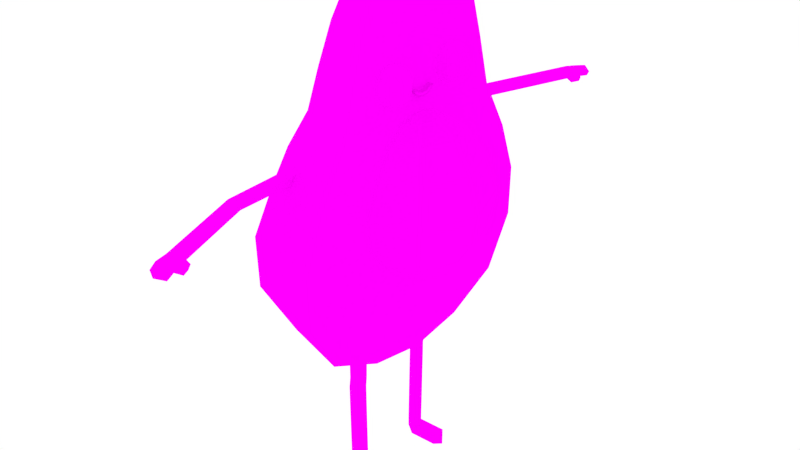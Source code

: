 # Source: AvocadoFlatshaded.blend  (saved by Blender 2.76.0; exported with 4.5.12 LTS)
import bpy
from mathutils import Matrix  # noqa: F401  (used for matrix-valued properties, if any)

bpy.ops.wm.read_factory_settings(use_empty=True)
scene = bpy.context.scene
scene.name = 'Scene'

# ---- collections
col_collection_1 = bpy.data.collections.new('Collection 1'); scene.collection.children.link(col_collection_1)

# ---- images (referenced by path relative to the original .blend; pixels are not part of the script)
import os
ASSET_DIR = os.environ.get("B2B_ASSET_DIR", "")  # directory of the original .blend (textures are referenced by path, not embedded)
HERE = os.path.dirname(os.path.abspath(__file__))  # packed textures are extracted next to this script under _unpacked/

def load_image(name, relpath, width, height, colorspace="sRGB"):
    """Load a texture the original file referenced (path relative to the .blend, or extracted next to this script)."""
    p = next((c for c in (os.path.join(HERE, relpath), os.path.join(ASSET_DIR, relpath)) if relpath and os.path.exists(c)), "")
    if p:
        img = bpy.data.images.load(p, check_existing=True)
        img.name = name
    else:  # same state as the original file: an image datablock whose file is absent (Cycles renders it pink)
        img = bpy.data.images.new(name, width, height)
        img.source = "FILE"
        img.filepath = "//" + (relpath or name)
    img.colorspace_settings.name = colorspace
    return img
img_avocadoflatshadedtexture_png = load_image('AvocadoFlatShadedTexture.png', 'Textures/AvocadoFlatShadedTexture.png', 1024, 1024, 'sRGB')

# ---- materials (node trees are filled in below, after node groups)
mat_texture = bpy.data.materials.new('Texture')
mat_texture.alpha_threshold = 0.0
mat_texture.roughness = 0.5

# ---- material node trees
mat_texture.use_nodes = True; mat_texture.node_tree.nodes.clear()
_N = mat_texture.node_tree.nodes; _L = mat_texture.node_tree.links
n0 = _N.new('ShaderNodeOutputMaterial'); n0.name = 'Material Output'; n0.location = (300, 300)
n1 = _N.new('ShaderNodeBsdfDiffuse'); n1.name = 'Diffuse BSDF'; n1.location = (10, 300)
n2 = _N.new('ShaderNodeTexImage'); n2.name = 'Image Texture'; n2.location = (-180, 300)
n2.width = 140
n2.image = img_avocadoflatshadedtexture_png
_L.new(n1.outputs[0], n0.inputs[0])
_L.new(n2.outputs[0], n1.inputs[0])
n0.is_active_output = True

# ---- world
world_world = bpy.data.worlds.new('World'); scene.world = world_world
world_world.color = (1.0, 1.0, 1.0)
world_world.use_sun_shadow = False
world_world.sun_shadow_jitter_overblur = 0.0
world_world.cycles.sampling_method = 'MANUAL'
world_world.cycles.sample_map_resolution = 256
world_world.light_settings.ao_factor = 0.3238

# ---- meshes
me_cylinder = bpy.data.meshes.new('Cylinder')
me_cylinder.from_pydata([(-0.5868, -1.027, 3.582), (-0.6165, -1.19, 3.45), (-0.6049, -0.8326, 3.913), (-0.62, -1.031, 3.558), (-0.5262, -1.633, 3.59), (3.148e-08, -1.029, 3.913), (-0.489, -1.156, 3.549), (-0.5838, -1.663, 3.552), (-0.4619, -1.603, 3.54), (-0.4926, -1.076, 3.55), (3.234e-08, -1.326, 3.393), (4.579e-08, -0.8933, 4.417), (-0.525, -0.7227, 4.417), (-0.7795, -1.073, 3.393), (-0.577, -1.781, 3.551), (-0.5121, -1.747, 3.594), (-0.4554, -1.719, 3.538), (-0.6158, -1.123, 3.557), (2.764e-08, -1.251, 3.4), (2.729e-08, -0.9711, 3.897), (-0.9788, -0.318, 3.913), (-0.8495, -0.276, 4.417), (4.12e-08, -0.8429, 4.379), (5.701e-08, -0.7684, 4.824), (-0.4517, -0.6217, 4.824), (-1.261, -0.4098, 3.393), (-0.624, -1.092, 3.448), (-0.4994, -1.212, 3.464), (-0.5604, -1.773, 3.469), (-0.2299, -2.671, 3.568), (-0.1651, -2.637, 3.611), (-0.4852, -1.735, 3.46), (-0.5013, -1.123, 3.464), (3.399e-08, -1.519, 2.874), (2.891e-08, -1.434, 2.902), (3.389e-08, -1.419, 2.405), (2.881e-08, -1.119, 1.908), (2.862e-08, -0.5661, 1.647), (3.617e-08, 8.5e-09, 1.555), (-3.009e-08, -1.106e-09, 2.364), (-2.719e-08, -0.03864, 2.367), (-9.878e-09, -0.2687, 2.413), (4.967e-09, -0.4638, 2.543), (8.657e-09, -0.5123, 2.574), (1.991e-08, -0.6573, 2.79), (2.14e-08, -0.6767, 2.815), (2.451e-08, -0.7118, 3.084), (2.481e-08, -0.7152, 3.108), (1.563e-08, -0.5847, 3.435), (1.493e-08, -0.5747, 3.463), (3.944e-09, -0.4216, 3.729), (2.617e-09, -0.4032, 3.757), (-9.152e-09, -0.2432, 3.874), (9.399e-09, -0.4069, 4.108), (9.656e-09, -0.4123, 4.109), (1.301e-08, -0.4817, 4.125), (1.511e-08, -0.5238, 4.16), (1.608e-08, -0.5432, 4.177), (1.742e-08, -0.5679, 4.23), (1.792e-08, -0.5773, 4.251), (1.816e-08, -0.5773, 4.333), (1.785e-08, -0.5695, 4.355), (1.749e-08, -0.5609, 4.372), (1.672e-08, -0.5421, 4.412), (1.622e-08, -0.5309, 4.422), (1.44e-08, -0.4908, 4.454), (1.416e-08, -0.4856, 4.457), (1.398e-08, -0.4817, 4.459), (1.073e-08, -0.4123, 4.475), (1.047e-08, -0.4069, 4.476), (5.127e-08, -0.6131, 5.034), (5.213e-08, -0.7251, 4.768), (-1.145e-08, -0.212, 3.895), (-2.383e-08, -0.04581, 3.928), (-2.726e-08, -5.479e-08, 3.932), (-2.21e-08, -4.695e-08, 4.091), (-6.144e-09, -0.06507, 4.1), (-4.05e-09, -0.1096, 4.135), (-2.723e-09, -0.1375, 4.166), (-4.666e-09, -0.0946, 4.173), (-5.874e-09, -0.06905, 4.149), (-6.765e-09, -0.04993, 4.139), (-2.076e-08, -4.492e-08, 4.132), (1.641e-08, 1.16e-08, 5.278), (4.094e-08, -0.3337, 5.211), (1.028e-08, -0.4029, 4.476), (1.003e-08, -0.3975, 4.475), (6.676e-09, -0.3281, 4.459), (4.57e-09, -0.286, 4.424), (3.602e-09, -0.2666, 4.408), (2.266e-09, -0.2418, 4.354), (1.763e-09, -0.2325, 4.333), (1.522e-09, -0.2325, 4.251), (2.631e-09, -0.2594, 4.193), (2.927e-09, -0.2666, 4.177), (5.226e-09, -0.3175, 4.135), (5.701e-09, -0.3281, 4.125), (8.955e-09, -0.3975, 4.109), (9.208e-09, -0.4029, 4.108), (-0.9788, 0.318, 3.913), (-0.8495, 0.276, 4.417), (-0.7308, -0.2375, 4.824), (5.591e-08, -0.6497, 5.101), (-0.3819, -0.5256, 5.101), (-0.8931, -1.229, 2.874), (-1.445, -0.4695, 2.874), (-1.261, 0.4098, 3.393), (-0.5797, -1.116, 3.583), (-0.2133, -2.663, 3.486), (-0.207, -2.729, 3.569), (-0.1422, -2.696, 3.612), (-0.1084, -2.609, 3.555), (-0.1382, -2.625, 3.478), (3.916e-08, -1.503, 2.354), (0.1627, -0.2013, 2.413), (0.3334, -0.3932, 2.574), (0.4474, -0.5458, 2.815), (0.4824, -0.5759, 3.109), (0.4126, -0.4689, 3.456), (0.2789, -0.3127, 3.758), (0.1251, -0.1633, 3.895), (0.1993, 2.678e-08, 3.895), (-3.07e-08, 0.04581, 3.928), (-4.32e-08, 0.212, 3.895), (-5.128e-08, 0.406, 4.108), (-5.073e-08, 0.4006, 4.109), (-4.358e-08, 0.3312, 4.125), (-3.916e-08, 0.289, 4.16), (-3.714e-08, 0.2697, 4.177), (-3.444e-08, 0.2449, 4.23), (-3.342e-08, 0.2356, 4.251), (-3.317e-08, 0.2356, 4.333), (-3.39e-08, 0.2434, 4.355), (-3.473e-08, 0.252, 4.372), (-3.653e-08, 0.2708, 4.412), (-3.764e-08, 0.2819, 4.422), (-4.165e-08, 0.322, 4.454), (-4.217e-08, 0.3272, 4.457), (-4.257e-08, 0.3312, 4.459), (-4.962e-08, 0.4006, 4.475), (-4.055e-08, 0.6131, 5.034), (-9.042e-09, 0.3337, 5.211), (-9.093e-09, 0.0006943, 4.132), (-1.435e-08, 0.05132, 4.139), (-1.633e-08, 0.07044, 4.149), (-1.895e-08, 0.09599, 4.173), (-2.343e-08, 0.1389, 4.166), (-2.058e-08, 0.111, 4.135), (-1.6e-08, 0.06646, 4.1), (-9.168e-09, 0.0006943, 4.09), (-5.616e-08, 0.5661, 1.647), (-1.388e-07, 1.119, 1.908), (-1.786e-07, 1.419, 2.405), (-1.858e-07, 1.434, 2.902), (-1.598e-07, 1.251, 3.4), (-1.182e-07, 0.9711, 3.897), (-8.504e-08, 0.8429, 4.379), (-5.646e-08, 0.7251, 4.768), (-5.017e-08, 0.406, 4.476), (-5.058e-08, 0.41, 4.476), (-5.113e-08, 0.4153, 4.475), (-5.827e-08, 0.4848, 4.459), (-6.269e-08, 0.5269, 4.424), (-6.472e-08, 0.5462, 4.408), (-6.742e-08, 0.571, 4.354), (-6.843e-08, 0.5803, 4.333), (-6.868e-08, 0.5803, 4.251), (-6.611e-08, 0.5535, 4.193), (-6.542e-08, 0.5462, 4.177), (-6.034e-08, 0.4953, 4.135), (-5.928e-08, 0.4848, 4.125), (-5.224e-08, 0.4153, 4.109), (-5.169e-08, 0.41, 4.108), (-5.396e-08, 0.3532, 3.791), (-5.777e-08, 0.4032, 3.757), (-6.921e-08, 0.5498, 3.502), (-7.114e-08, 0.5747, 3.463), (-8.138e-08, 0.7037, 3.14), (-8.23e-08, 0.7152, 3.108), (-8.013e-08, 0.6797, 2.837), (-7.994e-08, 0.6767, 2.815), (-6.919e-08, 0.5277, 2.593), (-6.808e-08, 0.5123, 2.574), (-5.214e-08, 0.296, 2.429), (-5.012e-08, 0.2687, 2.413), (-3.298e-08, 0.03864, 2.367), (0.05079, -0.06507, 4.1), (0.05079, -0.1096, 4.135), (0.05079, -0.1375, 4.166), (0.05079, -0.0946, 4.173), (0.05079, -0.06905, 4.149), (0.05079, -0.04993, 4.139), (1.841e-08, 1.196e-08, 5.356), (4.463e-08, -0.3537, 5.286), (3.332e-08, -1.186, 1.834), (3.216e-08, -0.5999, 1.562), (3.906e-08, 8.68e-09, 1.465), (0.2461, 3.623e-08, 2.413), (-0.6049, 0.8326, 3.913), (-0.525, 0.7227, 4.417), (-0.7308, 0.2375, 4.824), (-0.6179, -0.2008, 5.101), (-0.2079, -0.2861, 5.286), (-0.8836, -1.216, 2.354), (-1.43, -0.4646, 2.354), (-1.445, 0.4695, 2.874), (-0.7795, 1.073, 3.393), (-0.1904, -2.722, 3.487), (-0.1823, -2.854, 3.566), (-0.08544, -2.668, 3.556), (-0.1153, -2.684, 3.479), (0.4875, 6.441e-08, 2.574), (0.6488, 1.078e-07, 2.815), (0.6956, 8.958e-08, 3.108), (0.5867, 1e-07, 3.464), (0.4149, 5.331e-08, 3.756), (0.1251, 0.1633, 3.895), (-8.775e-09, 0.3537, 5.286), (0.05079, 0.0006943, 4.132), (0.05079, 0.05132, 4.139), (0.05079, 0.07044, 4.149), (0.05079, 0.09599, 4.173), (0.05079, 0.1389, 4.166), (0.05079, 0.111, 4.135), (0.05079, 0.06646, 4.1), (0.05079, 0.0006943, 4.09), (0.2789, 0.3127, 3.758), (0.4126, 0.4689, 3.456), (0.4824, 0.5759, 3.109), (0.4474, 0.5458, 2.815), (0.3334, 0.3932, 2.574), (0.1627, 0.2013, 2.413), (-5.842e-08, 0.5999, 1.562), (-1.458e-07, 1.186, 1.834), (-1.878e-07, 1.503, 2.354), (-1.954e-07, 1.519, 2.874), (-1.679e-07, 1.326, 3.393), (-1.239e-07, 1.029, 3.913), (-8.909e-08, 0.8933, 4.417), (-5.902e-08, 0.7684, 4.824), (-4.219e-08, 0.6497, 5.101), (-0.6972, -0.9596, 1.834), (-0.3738, -0.5579, 1.599), (-0.2655, -0.4465, 1.551), (-0.4517, 0.6217, 4.824), (-0.6179, 0.2008, 5.101), (-0.3364, -0.1093, 5.286), (-1.128, -0.3666, 1.834), (-1.43, 0.4646, 2.354), (-0.8931, 1.229, 2.874), (-0.6201, 1.031, 3.558), (-0.158, -2.85, 3.497), (-0.09208, -2.806, 3.599), (-0.0282, -2.654, 3.51), (-0.04937, -2.665, 3.455), (-0.2079, 0.2861, 5.286), (-0.2655, 0.4475, 1.551), (-0.3738, 0.5589, 1.599), (-0.6972, 0.9596, 1.834), (-0.8836, 1.216, 2.354), (-0.587, 1.027, 3.582), (-0.3819, 0.5256, 5.101), (-0.3364, 0.1093, 5.286), (-0.4897, -0.4557, 1.608), (-1.128, 0.3666, 1.834), (-0.6241, 1.092, 3.448), (-0.05279, -2.798, 3.487), (-0.1243, -2.957, 3.557), (-0.03923, -2.911, 3.588), (-0.1014, -2.953, 3.491), (-0.01202, -2.771, 3.55), (0.02393, -2.727, 3.506), (-0.005015, -2.747, 3.46), (-0.5014, 1.123, 3.464), (-0.4927, 1.076, 3.55), (-0.3685, -0.5479, 1.214), (-0.2728, -0.4455, 1.213), (-0.5706, -0.1854, 1.562), (-0.4864, 1.184, 3.548), (-0.5706, 0.1854, 1.562), (-0.6127, 1.16, 3.556), (-0.5838, 1.664, 3.552), (-0.00217, -2.904, 3.482), (-0.09832, -2.96, 3.549), (-0.03879, -2.928, 3.571), (0.03628, -2.879, 3.542), (-0.0823, -2.957, 3.503), (-0.2728, 0.4465, 1.213), (-0.3685, 0.5489, 1.214), (-0.4897, 0.4567, 1.608), (-0.4899, 1.106, 3.499), (-0.4619, 1.605, 3.54), (-0.5262, 1.634, 3.59), (-0.3606, -0.3826, 1.172), (-0.371, -0.3537, 1.551), (-0.4678, -0.4744, 1.132), (-0.5604, 1.775, 3.469), (-0.4852, 1.736, 3.46), (-0.01287, -2.923, 3.497), (0.01403, -2.905, 3.539), (-0.371, 0.3547, 1.551), (-0.3606, 0.3837, 1.172), (-0.4554, 1.721, 3.538), (-0.2827, -0.4445, 1.097), (-0.577, 1.782, 3.551), (-0.2133, 2.664, 3.486), (-0.1382, 2.626, 3.478), (-0.5121, 1.749, 3.594), (-0.2827, 0.4455, 1.097), (-0.4678, 0.4754, 1.132), (-0.3584, -0.5471, 1.097), (-0.3525, -0.3782, 1.098), (-0.4791, -0.4765, 1.009), (-0.2299, 2.672, 3.568), (-0.1084, 2.61, 3.555), (-0.1904, 2.723, 3.487), (-0.1153, 2.685, 3.479), (-0.1651, 2.639, 3.611), (-0.3525, 0.3793, 1.098), (-0.3584, 0.5481, 1.097), (-0.2829, -0.4428, 0.917), (-0.3528, -0.3765, 0.9179), (-0.3587, -0.5454, 0.9163), (-0.207, 2.731, 3.569), (-0.08545, 2.669, 3.556), (-0.05279, 2.8, 3.487), (-0.1422, 2.698, 3.612), (-0.3528, 0.3775, 0.9179), (-0.2829, 0.4438, 0.917), (-0.3587, 0.5464, 0.9163), (-0.4791, 0.4776, 1.009), (-0.2847, -0.4293, 0.1475), (-0.3546, -0.3631, 0.1484), (-0.3605, -0.532, 0.1468), (-0.158, 2.851, 3.497), (-0.04937, 2.667, 3.455), (-0.0282, 2.655, 3.51), (-0.005019, 2.748, 3.46), (-0.1823, 2.856, 3.566), (-0.3546, 0.3641, 0.1484), (-0.2847, 0.4303, 0.1475), (-0.3605, 0.533, 0.1468), (-0.09208, 2.807, 3.599), (-0.4811, -0.4615, 0.1548), (-0.2848, -0.4288, 0.08887), (-0.3546, -0.3625, 0.08977), (-0.3605, -0.5314, 0.08818), (-0.01202, 2.773, 3.55), (0.02392, 2.729, 3.506), (-0.1014, 2.954, 3.491), (-0.002174, 2.906, 3.482), (-0.4811, 0.4625, 0.1548), (-0.3546, 0.3635, 0.08977), (-0.2848, 0.4298, 0.08887), (-0.3605, 0.5324, 0.08818), (-0.4812, -0.4608, 0.089), (0.01158, -0.4305, 0.08887), (-0.05826, -0.3643, 0.08977), (-0.06416, -0.5332, 0.08818), (-0.1244, 2.959, 3.557), (0.03628, 2.88, 3.542), (-0.08231, 2.958, 3.503), (-0.01287, 2.924, 3.497), (-0.03923, 2.913, 3.588), (-0.4812, 0.4618, 0.089), (-0.05826, 0.3653, 0.08977), (0.01158, 0.4315, 0.08887), (-0.06416, 0.5342, 0.08818), (-0.4812, -0.4608, -0.002263), (-0.3605, -0.5314, -0.003084), (0.01158, -0.4305, -0.002392), (-0.05826, -0.3643, -0.001488), (-0.3546, -0.3625, -0.001488), (-0.06416, -0.5332, -0.003084), (-0.09833, 2.961, 3.549), (0.01402, 2.906, 3.539), (-0.03879, 2.929, 3.571), (-0.4812, 0.4618, -0.002263), (-0.3546, 0.3635, -0.001488), (-0.05826, 0.3653, -0.001488), (0.01158, 0.4315, -0.002392), (-0.3605, 0.5324, -0.003084), (-0.06416, 0.5342, -0.003084), (-0.2848, -0.4288, -0.002392), (-0.2848, 0.4298, -0.002392), (0.1659, -0.4544, 4.408), (0.1233, -0.4904, 4.42), (0.1355, -0.5135, 4.395), (0.1995, -0.4666, 4.333), (0.1054, -0.4323, 4.459), (0.106, -0.5441, 4.385), (0.1995, -0.3432, 4.333), (0.1659, -0.3554, 4.408), (0.1201, -0.5611, 4.333), (0.1054, -0.3774, 4.459), (0.0988, -0.477, 4.444), (0.09394, -0.526, 4.42), (0.1995, -0.3432, 4.266), (0.1995, -0.4666, 4.251), (0.1995, -0.3615, 4.251), (0.1201, -0.2486, 4.333), (0.1023, -0.2796, 4.408), (0.1201, -0.5611, 4.251), (0.07006, -0.3353, 4.459), (0.07006, -0.4744, 4.459), (0.05948, -0.5498, 4.387), (0.1995, -0.3432, 4.251), (0.1874, -0.3288, 4.251), (0.1659, -0.4544, 4.177), (0.1023, -0.5302, 4.177), (0.07512, -0.4912, 4.451), (0.04857, -0.5343, 4.419), (0.1924, -0.3458, 4.235), (0.1659, -0.3554, 4.177), (0.1201, -0.2486, 4.251), (0.1054, -0.4323, 4.125), (0.07006, -0.4744, 4.125), (0.1054, -0.3774, 4.125), (0.1023, -0.2796, 4.177), (0.05015, -0.5063, 4.444), (0.07006, -0.3353, 4.125), (0.1659, 0.3585, 4.408), (0.1233, 0.3224, 4.42), (0.1355, 0.2993, 4.395), (0.1995, 0.3463, 4.333), (0.1054, 0.3805, 4.459), (0.106, 0.2687, 4.385), (0.1995, 0.4697, 4.333), (0.1659, 0.4575, 4.408), (0.1201, 0.2517, 4.333), (0.1054, 0.4354, 4.459), (0.0988, 0.3359, 4.444), (0.09394, 0.2869, 4.42), (0.1995, 0.4697, 4.266), (0.1995, 0.3463, 4.251), (0.1995, 0.4514, 4.251), (0.1201, 0.5642, 4.333), (0.1023, 0.5333, 4.408), (0.1201, 0.2517, 4.251), (0.07006, 0.4775, 4.459), (0.07006, 0.3384, 4.459), (0.05948, 0.263, 4.387), (0.1995, 0.4697, 4.251), (0.1874, 0.484, 4.251), (0.1659, 0.3585, 4.177), (0.1023, 0.2827, 4.177), (0.07512, 0.3217, 4.451), (0.04857, 0.2785, 4.419), (0.1924, 0.4671, 4.235), (0.1659, 0.4575, 4.177), (0.1201, 0.5642, 4.251), (0.1054, 0.3805, 4.125), (0.07006, 0.3384, 4.125), (0.1054, 0.4354, 4.125), (0.1023, 0.5333, 4.177), (0.05015, 0.3066, 4.444), (0.07006, 0.4775, 4.125), (-0.5746, 1.151, 3.584), (-0.6111, 1.232, 3.452), (-0.4838, 1.216, 3.508), (-0.4982, 1.243, 3.463), (-0.5929, 1.237, 3.45), (-0.5619, 1.278, 3.585), (-0.48, 1.294, 3.546), (-0.6051, 1.292, 3.555), (-0.4803, 1.278, 3.513), (-0.6019, -1.195, 3.45), (-0.4823, -1.232, 3.547), (-0.5665, -1.209, 3.585), (-0.6078, -1.221, 3.556), (0.002147, -0.4142, 4.475), (1.357e-08, -0.6971, 3.888), (-9.612e-08, 0.7479, 3.896), (3.94e-09, -0.5047, 3.882), (-7.372e-08, 0.5211, 3.896), (1.2e-07, -1.006, 3.393), (1.455e-07, -1.22, 2.935), (1.414e-07, -1.186, 2.473), (1.159e-07, -0.9722, 2.067), (1.017e-06, -0.5272, 1.84), (-4.038e-10, 0.003388, 1.729), (-1.016e-06, 0.5254, 1.845), (8.39e-07, 0.9619, 2.042), (8.048e-07, 1.249, 2.453), (-1.104e-06, 1.261, 2.928), (-1.274e-07, 1.069, 3.381), (-9.63e-08, 0.8078, 3.407), (-1.085e-07, 0.9105, 2.979), (8.467e-07, 0.8977, 2.577), (8.63e-07, 0.7608, 2.29), (-1.957e-06, 0.4184, 2.11), (-1.909e-06, 0.01623, 2.037), (-9.031e-07, -0.4245, 2.123), (-8.633e-07, -0.7583, 2.272), (1.063e-06, -0.9166, 2.628), (1.123e-07, -0.9423, 3.038), (9.141e-08, -0.7668, 3.428), (-6.93e-08, 0.6463, 4.422), (9.439e-09, 1.003e-09, 5.063), (2.632e-08, -0.6454, 4.423), (1.66e-08, -0.1293, 4.845), (-4.825e-09, -2.068e-08, 4.623), (-7.771e-10, -1.453e-08, 4.748), (7.65e-10, -1.218e-08, 4.795), (-8.969e-09, -2.698e-08, 4.495), (0.004732, 0.4111, 4.475), (-9.887e-07, 0.294, 5.003), (8.914e-07, 0.5228, 4.864), (1.837e-06, 0.5882, 4.703), (2.592e-09, -9.406e-09, 4.852), (6.588e-08, -0.5526, 4.715), (5.526e-08, -0.4635, 4.911), (-9.193e-07, -0.2882, 5.039), (-1.866e-06, -0.3444, 4.687), (2.851e-08, -0.2391, 4.792), (9.104e-07, 0.3633, 4.647), (-9.852e-07, 0.2642, 4.786), (-2.879e-06, 0.1528, 4.843)], [], [(0, 2, 13, 26, 3), (469, 7, 4, 468), (3, 17, 107, 0), (2, 5, 11, 12), (14, 15, 4, 7), (8, 4, 15, 16), (26, 466, 1), (5, 10, 18, 19), (20, 2, 12, 21), (11, 5, 19, 22), (12, 11, 23, 24), (13, 2, 20, 25), (28, 14, 7), (14, 29, 30, 15), (16, 31, 8), (32, 27, 466, 26), (10, 33, 34, 18), (99, 20, 21, 100), (21, 12, 24, 101), (23, 11, 22, 71), (24, 23, 102, 103), (104, 13, 25, 105), (25, 20, 99, 106), (28, 108, 29, 14), (29, 109, 110, 30), (15, 30, 111, 16), (16, 111, 112, 31), (9, 6, 27, 32), (33, 10, 13, 104), (33, 113, 35, 34), (41, 114, 42), (42, 114, 115, 43), (43, 115, 44), (44, 115, 116, 45), (45, 116, 46), (46, 116, 117, 47), (47, 117, 48), (48, 117, 118, 49), (49, 118, 50), (50, 118, 119, 51), (51, 119, 52), (52, 119, 120, 72), (72, 120, 73), (73, 120, 121, 74), (470, 404, 389, 69), (76, 75, 149, 225, 186), (76, 186, 187, 77), (77, 187, 188, 78), (78, 188, 189, 79), (79, 189, 190, 80), (80, 190, 191, 81), (81, 191, 218, 142, 82), (192, 193, 84, 83), (193, 102, 70, 84), (102, 23, 71, 70), (113, 194, 36, 35), (194, 195, 37, 36), (195, 196, 38, 37), (39, 197, 114, 40), (40, 114, 41), (198, 99, 100, 199), (100, 21, 101, 200), (101, 24, 103, 201), (103, 102, 193, 202), (203, 104, 105, 204), (105, 25, 106, 205), (106, 99, 198, 206), (26, 1, 17, 3), (31, 112, 108, 28), (108, 207, 109, 29), (109, 208, 252, 110), (30, 110, 209, 111), (111, 209, 210, 112), (113, 33, 104, 203), (114, 197, 211, 115), (115, 211, 212, 116), (116, 212, 213, 117), (117, 213, 214, 118), (118, 214, 215, 119), (121, 120, 119, 215), (74, 121, 216, 122), (217, 192, 83, 141), (142, 218, 219, 143), (143, 219, 220, 144), (144, 220, 221, 145), (145, 221, 222, 146), (146, 222, 223, 147), (147, 223, 224, 148), (148, 224, 225, 149), (122, 216, 123), (123, 216, 173), (173, 216, 226, 174), (174, 226, 175), (175, 226, 227, 176), (176, 227, 177), (177, 227, 228, 178), (178, 228, 179), (179, 228, 229, 180), (180, 229, 181), (181, 229, 230, 182), (182, 230, 183), (183, 230, 231, 184), (184, 231, 185), (185, 231, 197, 39), (196, 232, 150, 38), (232, 233, 151, 150), (233, 234, 152, 151), (234, 235, 153, 152), (235, 236, 154, 153), (236, 237, 155, 154), (237, 238, 156, 155), (238, 239, 157, 156), (239, 240, 140, 157), (240, 217, 141, 140), (191, 190, 187, 186), (190, 189, 188, 187), (202, 193, 192), (194, 113, 203, 241), (237, 198, 199, 238), (199, 100, 200, 244), (200, 101, 201, 245), (201, 103, 202, 246), (241, 203, 204, 247), (204, 105, 205, 248), (205, 106, 206, 249), (112, 210, 207, 108), (207, 251, 208, 109), (209, 253, 254, 210), (215, 226, 216, 121), (217, 255, 192), (219, 218, 225, 224), (219, 224, 223, 220), (220, 223, 222, 221), (226, 215, 214, 227), (227, 214, 213, 228), (228, 213, 212, 229), (229, 212, 211, 230), (230, 211, 197, 231), (256, 257, 232, 196), (258, 259, 234, 233), (259, 249, 235, 234), (249, 206, 236, 235), (238, 199, 244, 239), (239, 244, 261, 240), (240, 261, 255, 217), (191, 186, 225, 218), (246, 202, 192), (294, 263, 277), (244, 200, 245, 261), (245, 201, 246, 262), (247, 204, 248, 264), (248, 205, 249, 259), (210, 266, 251, 207), (208, 267, 268, 252), (251, 269, 267, 208), (270, 209, 110, 252), (270, 271, 253, 209), (253, 271, 272, 254), (210, 254, 272, 266), (255, 262, 192), (264, 248, 259, 258), (273, 290, 274, 260, 198, 237, 236, 206, 265), (261, 245, 262, 255), (262, 246, 192), (257, 289, 258, 233, 232), (247, 264, 279, 277), (266, 282, 269, 251), (267, 283, 284, 268), (252, 268, 285, 270), (269, 286, 283, 267), (266, 272, 271, 270), (256, 196, 279, 300), (463, 291, 292, 462), (243, 276, 293, 294), (277, 279, 196), (265, 461, 460, 273), (263, 295, 275, 242), (461, 297, 460), (265, 458, 461), (274, 278, 457, 260), (270, 285, 282, 266), (282, 298, 286, 269), (283, 286, 298, 299, 284), (268, 284, 299, 285), (293, 295, 263, 294), (256, 287, 288, 257), (273, 460, 459, 290), (250, 280, 458, 265), (290, 459, 278, 274), (291, 302, 307, 292), (276, 303, 311, 293), (243, 294, 277, 196), (263, 242, 241, 247, 277), (296, 281, 304), (297, 296, 305, 306), (304, 281, 292, 307), (285, 299, 298, 282), (257, 288, 309, 289), (287, 301, 318, 308), (302, 291, 297), (275, 310, 303, 276), (293, 311, 312, 295), (295, 312, 310, 275), (296, 304, 313, 305), (302, 297, 306, 314), (306, 305, 315, 316), (304, 307, 317, 313), (258, 289, 279, 264), (308, 319, 288, 287), (307, 302, 314, 317), (303, 320, 321, 311), (310, 322, 320, 303), (305, 313, 323, 315), (314, 306, 316, 324), (316, 315, 334, 325), (313, 317, 326, 323), (301, 309, 330, 318), (308, 318, 327, 328), (319, 308, 328, 329), (309, 288, 319, 330), (317, 314, 324, 326), (312, 322, 310), (320, 331, 332, 321), (311, 321, 312), (322, 333, 331, 320), (324, 316, 335, 336), (316, 325, 337, 335), (318, 330, 327), (328, 327, 339, 340), (330, 319, 329), (329, 328, 340, 341), (326, 324, 347, 342), (312, 343, 333, 322), (331, 344, 345, 332), (312, 321, 332, 343), (333, 346, 344, 331), (338, 334, 315, 323), (347, 324, 336, 348), (336, 335, 337, 348), (325, 334, 349, 350), (325, 347, 348, 337), (342, 338, 323, 326), (330, 351, 339, 327), (340, 339, 352, 353), (330, 329, 341, 351), (341, 340, 353, 354), (343, 355, 346, 333), (344, 356, 357, 345), (332, 345, 355, 343), (346, 358, 356, 344), (334, 338, 359, 349), (347, 325, 350, 360), (350, 349, 361, 362), (338, 342, 363, 359), (339, 351, 364, 352), (353, 352, 365, 366), (351, 341, 354, 364), (354, 353, 366, 367), (342, 347, 360, 363), (346, 355, 368, 369), (357, 356, 370, 371), (345, 357, 371, 372), (355, 345, 372, 368), (369, 373, 358, 346), (356, 358, 373, 370), (349, 359, 374, 361), (360, 350, 362, 375), (362, 361, 374, 376, 375), (359, 363, 376, 374), (364, 377, 378, 352), (352, 378, 379, 365), (365, 379, 380, 366), (354, 381, 377, 364), (381, 354, 367, 382), (366, 380, 382, 367), (363, 360, 375, 376), (369, 368, 372, 383), (372, 371, 370, 383), (383, 370, 373, 369), (378, 377, 381, 384), (378, 384, 380, 379), (384, 381, 382, 380), (388, 385, 386, 387), (385, 389, 395, 386), (387, 386, 396, 390), (391, 392, 385, 388), (388, 387, 393), (392, 394, 389, 385), (387, 390, 393), (397, 391, 388, 398, 399), (400, 401, 392, 391), (398, 388, 393, 402), (401, 403, 394, 392), (69, 389, 394, 85), (389, 404, 410, 395), (386, 395, 410, 396), (390, 396, 411, 405), (390, 405, 393), (406, 397, 399), (397, 407, 414, 400, 391), (408, 413, 412, 399, 398), (90, 401, 400, 91), (408, 398, 402, 409), (59, 402, 393, 60), (88, 403, 401, 89), (85, 394, 403, 86), (68, 470, 69), (60, 393, 405, 61), (412, 406, 399), (406, 407, 397), (89, 401, 90), (91, 400, 414, 92), (415, 408, 409, 416), (58, 409, 402, 59), (87, 403, 88), (86, 403, 87), (68, 67, 470), (66, 410, 404, 67), (396, 410, 419, 411), (61, 405, 411, 62), (406, 412, 407), (417, 413, 408, 415), (414, 407, 412, 413, 418), (92, 414, 93), (53, 415, 416, 54), (56, 416, 409, 57), (57, 409, 58), (65, 419, 410, 66), (62, 411, 63), (98, 417, 415, 53), (420, 418, 413, 417), (93, 414, 418, 94), (54, 416, 55), (55, 416, 56), (64, 419, 65), (63, 411, 419, 64), (97, 420, 417, 98), (95, 418, 420, 96), (94, 418, 95), (96, 420, 97), (422, 423, 424, 421), (421, 425, 431, 422), (423, 422, 432, 426), (427, 428, 421, 424), (424, 423, 429), (428, 430, 425, 421), (423, 426, 429), (433, 427, 424, 434, 435), (436, 437, 428, 427), (434, 424, 429, 438), (437, 439, 430, 428), (158, 425, 430, 505, 159), (425, 440, 446, 431), (422, 431, 446, 432), (426, 432, 447, 441), (426, 441, 429), (442, 433, 435), (433, 443, 450, 436, 427), (444, 449, 448, 435, 434), (164, 437, 436, 165), (444, 434, 438, 445), (130, 438, 429, 131), (162, 439, 437, 163), (159, 505, 430, 439, 160), (139, 440, 425, 158), (131, 429, 441, 132), (448, 442, 435), (442, 443, 433), (163, 437, 164), (165, 436, 450, 166), (451, 444, 445, 452), (129, 445, 438, 130), (161, 439, 162), (160, 439, 161), (138, 440, 139), (137, 446, 440, 138), (432, 446, 455, 447), (132, 441, 447, 133), (442, 448, 443), (453, 449, 444, 451), (166, 450, 167), (124, 451, 452, 125), (127, 452, 445, 128), (128, 445, 129), (136, 455, 446, 137), (133, 447, 134), (448, 449, 454, 450, 443), (172, 453, 451, 124), (456, 454, 449, 453), (167, 450, 454, 168), (125, 452, 126), (126, 452, 127), (135, 455, 136), (134, 447, 455, 135), (171, 456, 453, 172), (169, 454, 456, 170), (168, 454, 169), (170, 456, 171), (265, 206, 250), (260, 457, 280, 250), (462, 292, 281, 464), (250, 206, 198, 260), (459, 465, 463, 278), (459, 460, 465), (468, 4, 8, 467), (457, 462, 464, 280), (461, 458, 296, 297), (278, 463, 462, 457), (465, 291, 463), (460, 297, 291, 465), (464, 281, 296, 458), (0, 107, 6, 9), (2, 0, 9, 32, 26, 13, 10, 5), (280, 464, 458), (466, 31, 28, 1), (107, 468, 467, 6), (27, 31, 466), (17, 469, 468, 107), (467, 8, 31, 27), (6, 467, 27), (1, 28, 7, 469), (1, 469, 17), (243, 196, 195, 242), (242, 275, 276, 243), (242, 195, 194, 241), (289, 309, 301, 300), (289, 300, 279), (300, 301, 287, 256), (67, 404, 470), (123, 474, 124, 125, 126, 127, 128, 129, 130, 131, 132, 133, 134, 135, 136, 137, 138, 139, 504, 82, 142, 143, 144, 145, 146, 147, 148, 149, 75, 74, 122), (517, 506, 498, 509), (474, 472, 497, 139, 158, 159, 160, 161, 162, 163, 164, 165, 166, 167, 168, 169, 170, 171, 172, 124), (37, 38, 480, 479), (19, 18, 475, 471), (492, 491, 39, 40, 41), (479, 480, 491, 492), (473, 496, 49, 50, 51, 52), (471, 475, 496, 473), (18, 34, 476, 475), (496, 495, 47, 48, 49), (475, 476, 495, 496), (34, 35, 477, 476), (495, 494, 45, 46, 47), (476, 477, 494, 495), (35, 36, 478, 477), (494, 493, 43, 44, 45), (477, 478, 493, 494), (36, 37, 479, 478), (493, 492, 41, 42, 43), (478, 479, 492, 493), (38, 150, 481, 480), (491, 490, 184, 185, 39), (480, 481, 490, 491), (150, 151, 482, 481), (490, 489, 181, 182, 183, 184), (481, 482, 489, 490), (151, 152, 483, 482), (489, 488, 179, 180, 181), (482, 483, 488, 489), (152, 153, 484, 483), (488, 487, 178, 179), (483, 484, 487, 488), (153, 154, 485, 484), (487, 486, 176, 177, 178), (484, 485, 486, 487), (486, 474, 123, 173, 174, 175, 176), (485, 472, 474, 486), (154, 155, 472, 485), (497, 472, 155, 156), (498, 506, 141, 83), (19, 471, 499, 22), (510, 71, 22, 499), (471, 473, 54, 55, 56, 57, 58, 59, 60, 61, 62, 63, 64, 65, 66, 67, 499), (511, 70, 71, 510), (513, 510, 499, 67, 68, 69), (503, 517, 509), (514, 511, 510, 513), (502, 514, 513, 501), (512, 511, 514, 500), (84, 70, 511, 512), (500, 514, 502, 503), (509, 500, 503), (498, 512, 500, 509), (83, 84, 512, 498), (516, 507, 506, 517), (506, 507, 140, 141), (502, 516, 517, 503), (501, 515, 516, 502), (515, 508, 507, 516), (507, 508, 157, 140), (139, 497, 508, 515), (508, 497, 156, 157), (139, 515, 501, 504), (501, 513, 69, 85, 86, 504), (473, 52, 72, 73, 74, 75, 76, 77, 78, 79, 80, 81, 82, 504, 86, 87, 88, 89, 90, 91, 92, 93, 94, 95, 96, 97, 98, 53, 54)])
me_cylinder.polygons.foreach_set('use_smooth', [0, 0, 0, 0, 0, 0, 0, 0, 0, 0, 0, 0, 0, 0, 0, 0, 0, 0, 0, 0, 0, 0, 0, 0, 0, 0, 0, 0, 0, 0, 0, 0, 0, 0, 0, 0, 0, 0, 0, 0, 0, 0, 0, 0, 0, 1, 1, 1, 1, 1, 1, 1, 0, 0, 0, 0, 0, 0, 0, 0, 0, 0, 0, 0, 0, 0, 0, 0, 0, 0, 0, 0, 0, 0, 0, 0, 0, 0, 0, 0, 0, 0, 1, 1, 1, 1, 1, 1, 1, 0, 0, 0, 0, 0, 0, 0, 0, 0, 0, 0, 0, 0, 0, 0, 0, 0, 0, 0, 0, 0, 0, 0, 0, 0, 1, 1, 0, 0, 0, 0, 0, 0, 0, 0, 0, 0, 0, 0, 0, 0, 1, 1, 1, 0, 0, 0, 0, 0, 0, 0, 0, 0, 0, 0, 0, 1, 0, 0, 0, 0, 0, 0, 0, 0, 0, 0, 0, 0, 0, 0, 0, 0, 0, 0, 0, 0, 0, 0, 0, 0, 0, 0, 0, 0, 0, 0, 0, 0, 0, 0, 0, 0, 0, 0, 0, 0, 0, 0, 0, 0, 0, 0, 0, 0, 0, 0, 0, 0, 0, 0, 0, 0, 0, 0, 0, 0, 0, 0, 0, 0, 0, 0, 0, 0, 0, 0, 0, 0, 0, 0, 0, 0, 0, 0, 0, 0, 0, 0, 0, 0, 0, 0, 0, 0, 0, 0, 0, 0, 0, 0, 0, 0, 0, 0, 0, 0, 0, 0, 0, 0, 0, 0, 0, 0, 0, 0, 0, 0, 0, 0, 0, 0, 0, 0, 0, 0, 0, 0, 0, 0, 0, 0, 0, 0, 0, 0, 0, 0, 0, 0, 0, 0, 0, 0, 0, 0, 0, 0, 0, 0, 0, 0, 0, 0, 0, 0, 0, 0, 0, 0, 0, 0, 0, 0, 0, 0, 0, 0, 0, 0, 0, 0, 0, 0, 0, 0, 0, 0, 0, 0, 0, 0, 0, 0, 0, 0, 0, 0, 0, 0, 0, 0, 0, 0, 0, 0, 0, 0, 0, 0, 0, 0, 0, 0, 0, 0, 0, 0, 0, 0, 0, 0, 0, 0, 0, 0, 0, 0, 0, 0, 0, 0, 0, 0, 0, 0, 0, 0, 0, 0, 0, 0, 0, 0, 0, 0, 0, 0, 0, 0, 0, 0, 0, 0, 0, 0, 0, 0, 0, 0, 0, 0, 0, 0, 0, 0, 0, 0, 0, 0, 0, 0, 0, 0, 0, 0, 0, 0, 0, 0, 0, 0, 0, 0, 0, 0, 0, 0, 0, 0, 0, 0, 0, 0, 0, 0, 0, 0, 0, 0, 0, 0, 0, 0, 0, 0, 0, 0, 0, 0, 0, 0, 0, 0, 0, 0, 0, 0, 0, 0, 0, 0, 0, 0, 0, 0, 0, 0, 0, 0, 0, 0, 0, 0, 0, 0, 0, 0, 0, 0, 0, 0, 0, 0, 0, 0, 0, 0, 0, 0, 0, 0, 0, 0, 0, 0, 0, 0, 0, 0, 0, 0, 0, 0, 0])
_uv = me_cylinder.uv_layers.new(name='UVMap')
_uv.uv.foreach_set('vector', [0.8682, 0.9533, 0.8657, 0.9547, 0.8674, 0.9515, 0.8676, 0.9528, 0.8676, 0.9531, 0.2084, 0.1204, 0.2084, 0.1204, 0.2084, 0.1204, 0.2084, 0.1204, 0.2084, 0.1204, 0.2084, 0.1204, 0.2084, 0.1204, 0.2084, 0.1204, 0.8657, 0.9547, 0.8693, 0.9576, 0.8663, 0.9603, 0.8636, 0.9574, 0.2084, 0.1204, 0.2084, 0.1204, 0.2084, 0.1204, 0.2084, 0.1204, 0.2084, 0.1204, 0.2084, 0.1204, 0.2084, 0.1204, 0.2084, 0.1204, 0.2084, 0.1204, 0.2084, 0.1204, 0.2084, 0.1204, 0.8495, 0.9163, 0.846, 0.9086, 0.847, 0.9088, 0.8502, 0.9161, 0.8623, 0.9528, 0.8657, 0.9547, 0.8636, 0.9574, 0.8609, 0.9555, 0.8506, 0.9235, 0.8495, 0.9163, 0.8502, 0.9161, 0.8514, 0.9231, 0.8636, 0.9574, 0.8663, 0.9603, 0.8635, 0.962, 0.8618, 0.9593, 0.8674, 0.9515, 0.8657, 0.9547, 0.8623, 0.9528, 0.8635, 0.9499, 0.2084, 0.1204, 0.2084, 0.1204, 0.2084, 0.1204, 0.2084, 0.1204, 0.2084, 0.1204, 0.2084, 0.1204, 0.2084, 0.1204, 0.2084, 0.1204, 0.2084, 0.1204, 0.2084, 0.1204, 0.2084, 0.1204, 0.2084, 0.1204, 0.2084, 0.1204, 0.2084, 0.1204, 0.846, 0.9086, 0.844, 0.901, 0.8451, 0.9015, 0.847, 0.9088, 0.8589, 0.9515, 0.8623, 0.9528, 0.8609, 0.9555, 0.8581, 0.9543, 0.8609, 0.9555, 0.8636, 0.9574, 0.8618, 0.9593, 0.8598, 0.9575, 0.8518, 0.9294, 0.8506, 0.9235, 0.8514, 0.9231, 0.8525, 0.9287, 0.8618, 0.9593, 0.8635, 0.962, 0.8614, 0.9628, 0.8604, 0.9604, 0.8684, 0.9487, 0.8674, 0.9515, 0.8635, 0.9499, 0.8643, 0.9476, 0.8635, 0.9499, 0.8623, 0.9528, 0.8589, 0.9515, 0.8599, 0.9486, 0.2084, 0.1204, 0.2084, 0.1204, 0.2084, 0.1204, 0.2084, 0.1204, 0.2084, 0.1204, 0.2084, 0.1204, 0.2084, 0.1204, 0.2084, 0.1204, 0.2084, 0.1204, 0.2084, 0.1204, 0.2084, 0.1204, 0.2084, 0.1204, 0.2084, 0.1204, 0.2084, 0.1204, 0.2084, 0.1204, 0.2084, 0.1204, 0.2084, 0.1204, 0.2084, 0.1204, 0.2084, 0.1204, 0.2084, 0.1204, 0.8742, 0.9501, 0.8724, 0.954, 0.8674, 0.9515, 0.8684, 0.9487, 0.844, 0.901, 0.8449, 0.8938, 0.846, 0.8946, 0.8451, 0.9015, 0.7041, 0.4761, 0.7101, 0.4781, 0.6993, 0.4839, 0.6993, 0.4839, 0.7101, 0.4781, 0.7102, 0.487, 0.6981, 0.4859, 0.6981, 0.4859, 0.7102, 0.487, 0.6963, 0.4962, 0.6963, 0.4962, 0.7102, 0.487, 0.7116, 0.4948, 0.6961, 0.4974, 0.6961, 0.4974, 0.7116, 0.4948, 0.699, 0.5085, 0.699, 0.5085, 0.7116, 0.4948, 0.7147, 0.5012, 0.6992, 0.5094, 0.6992, 0.5094, 0.7147, 0.5012, 0.71, 0.5195, 0.71, 0.5195, 0.7147, 0.5012, 0.7201, 0.5087, 0.7109, 0.5203, 0.7109, 0.5203, 0.7201, 0.5087, 0.7226, 0.5246, 0.7226, 0.5246, 0.7201, 0.5087, 0.7274, 0.5154, 0.7238, 0.525, 0.7238, 0.525, 0.7274, 0.5154, 0.7316, 0.5246, 0.7316, 0.5246, 0.7274, 0.5154, 0.7338, 0.5197, 0.733, 0.5245, 0.733, 0.5245, 0.7338, 0.5197, 0.7397, 0.5224, 0.7397, 0.5224, 0.7338, 0.5197, 0.7377, 0.5157, 0.7411, 0.522, 0.2136, 0.1289, 0.2123, 0.1276, 0.213, 0.1271, 0.2138, 0.129, 0.2084, 0.1204, 0.2084, 0.1204, 0.2084, 0.1204, 0.2084, 0.1204, 0.2084, 0.1204, 0.2084, 0.1204, 0.2084, 0.1204, 0.2084, 0.1204, 0.2084, 0.1204, 0.2084, 0.1204, 0.2084, 0.1204, 0.2084, 0.1204, 0.2084, 0.1204, 0.2084, 0.1204, 0.2084, 0.1204, 0.2084, 0.1204, 0.2084, 0.1204, 0.2084, 0.1204, 0.2084, 0.1204, 0.2084, 0.1204, 0.2084, 0.1204, 0.2084, 0.1204, 0.2084, 0.1204, 0.2084, 0.1204, 0.2084, 0.1204, 0.2084, 0.1204, 0.2084, 0.1204, 0.2084, 0.1204, 0.2084, 0.1204, 0.2084, 0.1204, 0.8619, 0.938, 0.857, 0.9365, 0.8574, 0.9355, 0.862, 0.9369, 0.857, 0.9365, 0.8531, 0.9335, 0.8537, 0.9326, 0.8574, 0.9355, 0.8531, 0.9335, 0.8518, 0.9294, 0.8525, 0.9287, 0.8537, 0.9326, 0.8449, 0.8938, 0.8501, 0.8869, 0.8509, 0.888, 0.846, 0.8946, 0.8501, 0.8869, 0.8587, 0.8839, 0.859, 0.8851, 0.8509, 0.888, 0.8587, 0.8839, 0.8672, 0.8833, 0.8671, 0.8846, 0.859, 0.8851, 0.7123, 0.4689, 0.7165, 0.4767, 0.7101, 0.4781, 0.7113, 0.4697, 0.7113, 0.4697, 0.7101, 0.4781, 0.7041, 0.4761, 0.8554, 0.9506, 0.8589, 0.9515, 0.8581, 0.9543, 0.855, 0.9537, 0.8581, 0.9543, 0.8609, 0.9555, 0.8598, 0.9575, 0.8575, 0.9565, 0.8598, 0.9575, 0.8618, 0.9593, 0.8604, 0.9604, 0.8589, 0.9588, 0.8604, 0.9604, 0.8614, 0.9628, 0.8589, 0.9628, 0.8587, 0.9613, 0.8689, 0.9462, 0.8684, 0.9487, 0.8643, 0.9476, 0.865, 0.9456, 0.8643, 0.9476, 0.8635, 0.9499, 0.8599, 0.9486, 0.8607, 0.9463, 0.8599, 0.9486, 0.8589, 0.9515, 0.8554, 0.9506, 0.856, 0.9474, 0.2084, 0.1204, 0.2084, 0.1204, 0.2084, 0.1204, 0.2084, 0.1204, 0.2084, 0.1204, 0.2084, 0.1204, 0.2084, 0.1204, 0.2084, 0.1204, 0.2084, 0.1204, 0.2084, 0.1204, 0.2084, 0.1204, 0.2084, 0.1204, 0.2084, 0.1204, 0.2084, 0.1204, 0.2084, 0.1204, 0.2084, 0.1204, 0.2084, 0.1204, 0.2084, 0.1204, 0.2084, 0.1204, 0.2084, 0.1204, 0.2084, 0.1204, 0.2084, 0.1204, 0.2084, 0.1204, 0.2084, 0.1204, 0.8745, 0.9462, 0.8742, 0.9501, 0.8684, 0.9487, 0.8689, 0.9462, 0.7101, 0.4781, 0.7165, 0.4767, 0.7202, 0.4834, 0.7102, 0.487, 0.7102, 0.487, 0.7202, 0.4834, 0.7233, 0.4892, 0.7116, 0.4948, 0.7116, 0.4948, 0.7233, 0.4892, 0.7264, 0.495, 0.7147, 0.5012, 0.7147, 0.5012, 0.7264, 0.495, 0.7304, 0.5022, 0.7201, 0.5087, 0.7201, 0.5087, 0.7304, 0.5022, 0.7343, 0.5094, 0.7274, 0.5154, 0.7377, 0.5157, 0.7338, 0.5197, 0.7274, 0.5154, 0.7343, 0.5094, 0.7411, 0.522, 0.7377, 0.5157, 0.7432, 0.5146, 0.7423, 0.521, 0.867, 0.9375, 0.8619, 0.938, 0.862, 0.9369, 0.8668, 0.9364, 0.2084, 0.1204, 0.2084, 0.1204, 0.2084, 0.1204, 0.2084, 0.1204, 0.2084, 0.1204, 0.2084, 0.1204, 0.2084, 0.1204, 0.2084, 0.1204, 0.2084, 0.1204, 0.2084, 0.1204, 0.2084, 0.1204, 0.2084, 0.1204, 0.2084, 0.1204, 0.2084, 0.1204, 0.2084, 0.1204, 0.2084, 0.1204, 0.2084, 0.1204, 0.2084, 0.1204, 0.2084, 0.1204, 0.2084, 0.1204, 0.2084, 0.1204, 0.2084, 0.1204, 0.2084, 0.1204, 0.2084, 0.1204, 0.2084, 0.1204, 0.2084, 0.1204, 0.2084, 0.1204, 0.2084, 0.1204, 0.7423, 0.521, 0.7432, 0.5146, 0.7477, 0.5165, 0.7477, 0.5165, 0.7432, 0.5146, 0.7517, 0.511, 0.7517, 0.511, 0.7432, 0.5146, 0.7431, 0.5069, 0.7531, 0.509, 0.7531, 0.509, 0.7431, 0.5069, 0.7557, 0.4975, 0.7557, 0.4975, 0.7431, 0.5069, 0.7414, 0.4971, 0.7562, 0.4957, 0.7562, 0.4957, 0.7414, 0.4971, 0.7536, 0.4813, 0.7536, 0.4813, 0.7414, 0.4971, 0.7381, 0.4885, 0.7534, 0.48, 0.7534, 0.48, 0.7381, 0.4885, 0.7456, 0.4715, 0.7456, 0.4715, 0.7381, 0.4885, 0.7343, 0.4824, 0.745, 0.4708, 0.745, 0.4708, 0.7343, 0.4824, 0.7351, 0.4666, 0.7351, 0.4666, 0.7343, 0.4824, 0.7286, 0.477, 0.7342, 0.4663, 0.7342, 0.4663, 0.7286, 0.477, 0.7239, 0.466, 0.7239, 0.466, 0.7286, 0.477, 0.7212, 0.4721, 0.7227, 0.466, 0.7227, 0.466, 0.7212, 0.4721, 0.7134, 0.4685, 0.7134, 0.4685, 0.7212, 0.4721, 0.7165, 0.4767, 0.7123, 0.4689, 0.8672, 0.8833, 0.8755, 0.8855, 0.8749, 0.8867, 0.8671, 0.8846, 0.8755, 0.8855, 0.8834, 0.8901, 0.8823, 0.8911, 0.8749, 0.8867, 0.8834, 0.8901, 0.8871, 0.8979, 0.8859, 0.8985, 0.8823, 0.8911, 0.8871, 0.8979, 0.8866, 0.9052, 0.8854, 0.9055, 0.8859, 0.8985, 0.8866, 0.9052, 0.8832, 0.9122, 0.8821, 0.9122, 0.8854, 0.9055, 0.8832, 0.9122, 0.8783, 0.9191, 0.8775, 0.9188, 0.8821, 0.9122, 0.8783, 0.9191, 0.8757, 0.926, 0.8751, 0.9254, 0.8775, 0.9188, 0.8757, 0.926, 0.8734, 0.9315, 0.8729, 0.9307, 0.8751, 0.9254, 0.8734, 0.9315, 0.8714, 0.9353, 0.8709, 0.9343, 0.8729, 0.9307, 0.8714, 0.9353, 0.867, 0.9375, 0.8668, 0.9364, 0.8709, 0.9343, 0.2084, 0.1204, 0.2084, 0.1204, 0.2084, 0.1204, 0.2084, 0.1204, 0.2084, 0.1204, 0.2084, 0.1204, 0.2084, 0.1204, 0.2084, 0.1204, 0.8587, 0.9613, 0.8589, 0.9628, 0.8564, 0.9622, 0.8732, 0.9421, 0.8745, 0.9462, 0.8689, 0.9462, 0.8689, 0.9433, 0.8514, 0.9503, 0.8554, 0.9506, 0.855, 0.9537, 0.8515, 0.9538, 0.855, 0.9537, 0.8581, 0.9543, 0.8575, 0.9565, 0.8549, 0.9562, 0.8575, 0.9565, 0.8598, 0.9575, 0.8589, 0.9588, 0.8571, 0.958, 0.8589, 0.9588, 0.8604, 0.9604, 0.8587, 0.9613, 0.8579, 0.9603, 0.8689, 0.9433, 0.8689, 0.9462, 0.865, 0.9456, 0.8656, 0.9432, 0.865, 0.9456, 0.8643, 0.9476, 0.8607, 0.9463, 0.8616, 0.9444, 0.8607, 0.9463, 0.8599, 0.9486, 0.856, 0.9474, 0.8569, 0.9448, 0.2084, 0.1204, 0.2084, 0.1204, 0.2084, 0.1204, 0.2084, 0.1204, 0.2084, 0.1204, 0.2084, 0.1204, 0.2084, 0.1204, 0.2084, 0.1204, 0.2084, 0.1204, 0.2084, 0.1204, 0.2084, 0.1204, 0.2084, 0.1204, 0.7343, 0.5094, 0.7431, 0.5069, 0.7432, 0.5146, 0.7377, 0.5157, 0.8542, 0.9607, 0.8554, 0.9599, 0.8564, 0.9622, 0.2084, 0.1204, 0.2084, 0.1204, 0.2084, 0.1204, 0.2084, 0.1204, 0.2084, 0.1204, 0.2084, 0.1204, 0.2084, 0.1204, 0.2084, 0.1204, 0.2084, 0.1204, 0.2084, 0.1204, 0.2084, 0.1204, 0.2084, 0.1204, 0.7431, 0.5069, 0.7343, 0.5094, 0.7304, 0.5022, 0.7414, 0.4971, 0.7414, 0.4971, 0.7304, 0.5022, 0.7264, 0.495, 0.7381, 0.4885, 0.7381, 0.4885, 0.7264, 0.495, 0.7233, 0.4892, 0.7343, 0.4824, 0.7343, 0.4824, 0.7233, 0.4892, 0.7202, 0.4834, 0.7286, 0.477, 0.7286, 0.477, 0.7202, 0.4834, 0.7165, 0.4767, 0.7212, 0.4721, 0.8629, 0.9376, 0.8625, 0.9378, 0.8617, 0.9358, 0.8662, 0.9362, 0.8599, 0.9403, 0.8581, 0.9426, 0.8536, 0.9395, 0.857, 0.9366, 0.8581, 0.9426, 0.8569, 0.9448, 0.852, 0.9427, 0.8536, 0.9395, 0.8569, 0.9448, 0.856, 0.9474, 0.8513, 0.9464, 0.852, 0.9427, 0.8515, 0.9538, 0.855, 0.9537, 0.8549, 0.9562, 0.8519, 0.9566, 0.8519, 0.9566, 0.8549, 0.9562, 0.855, 0.9579, 0.8526, 0.9586, 0.8526, 0.9586, 0.855, 0.9579, 0.8554, 0.9599, 0.8542, 0.9607, 0.2084, 0.1204, 0.2084, 0.1204, 0.2084, 0.1204, 0.2084, 0.1204, 0.8579, 0.9603, 0.8587, 0.9613, 0.8564, 0.9622, 0.8673, 0.9394, 0.8675, 0.9398, 0.866, 0.94, 0.8549, 0.9562, 0.8575, 0.9565, 0.8571, 0.958, 0.855, 0.9579, 0.8571, 0.958, 0.8589, 0.9588, 0.8579, 0.9603, 0.8567, 0.9598, 0.8656, 0.9432, 0.865, 0.9456, 0.8616, 0.9444, 0.8626, 0.9422, 0.8616, 0.9444, 0.8607, 0.9463, 0.8569, 0.9448, 0.8581, 0.9426, 0.2084, 0.1204, 0.2084, 0.1204, 0.2084, 0.1204, 0.2084, 0.1204, 0.2084, 0.1204, 0.2084, 0.1204, 0.2084, 0.1204, 0.2084, 0.1204, 0.2084, 0.1204, 0.2084, 0.1204, 0.2084, 0.1204, 0.2084, 0.1204, 0.2084, 0.1204, 0.2084, 0.1204, 0.2084, 0.1204, 0.2084, 0.1204, 0.2084, 0.1204, 0.2084, 0.1204, 0.2084, 0.1204, 0.2084, 0.1204, 0.2084, 0.1204, 0.2084, 0.1204, 0.2084, 0.1204, 0.2084, 0.1204, 0.2084, 0.1204, 0.2084, 0.1204, 0.2084, 0.1204, 0.2084, 0.1204, 0.8554, 0.9599, 0.8567, 0.9598, 0.8564, 0.9622, 0.8626, 0.9422, 0.8616, 0.9444, 0.8581, 0.9426, 0.8599, 0.9403, 0.8544, 0.9475, 0.8544, 0.9477, 0.8544, 0.9481, 0.855, 0.9484, 0.8554, 0.9506, 0.8514, 0.9503, 0.8513, 0.9464, 0.856, 0.9474, 0.855, 0.9475, 0.855, 0.9579, 0.8571, 0.958, 0.8567, 0.9598, 0.8554, 0.9599, 0.8567, 0.9598, 0.8579, 0.9603, 0.8564, 0.9622, 0.8621, 0.9383, 0.8623, 0.9384, 0.8599, 0.9403, 0.857, 0.9366, 0.8617, 0.9358, 0.8656, 0.9432, 0.8626, 0.9422, 0.8641, 0.9395, 0.866, 0.94, 0.2084, 0.1204, 0.2084, 0.1204, 0.2084, 0.1204, 0.2084, 0.1204, 0.2084, 0.1204, 0.2084, 0.1204, 0.2084, 0.1204, 0.2084, 0.1204, 0.2084, 0.1204, 0.2084, 0.1204, 0.2084, 0.1204, 0.2084, 0.1204, 0.2084, 0.1204, 0.2084, 0.1204, 0.2084, 0.1204, 0.2084, 0.1204, 0.2084, 0.1204, 0.2084, 0.1204, 0.2084, 0.1204, 0.2084, 0.1204, 0.8631, 0.9378, 0.8662, 0.9362, 0.8641, 0.9395, 0.8634, 0.9383, 0.2084, 0.1204, 0.2084, 0.1204, 0.2084, 0.1204, 0.2084, 0.1204, 0.2084, 0.1204, 0.2084, 0.1204, 0.2084, 0.1204, 0.2084, 0.1204, 0.866, 0.94, 0.8641, 0.9395, 0.8662, 0.9362, 0.2084, 0.1204, 0.2084, 0.1204, 0.2084, 0.1204, 0.2084, 0.1204, 0.2084, 0.1204, 0.2084, 0.1204, 0.2084, 0.1204, 0.2084, 0.1204, 0.2084, 0.1204, 0.2084, 0.1204, 0.2084, 0.1204, 0.2084, 0.1204, 0.2084, 0.1204, 0.2084, 0.1204, 0.2084, 0.1204, 0.2084, 0.1204, 0.2084, 0.1204, 0.2084, 0.1204, 0.2084, 0.1204, 0.2084, 0.1204, 0.2084, 0.1204, 0.2084, 0.1204, 0.2084, 0.1204, 0.2084, 0.1204, 0.2084, 0.1204, 0.2084, 0.1204, 0.2084, 0.1204, 0.2084, 0.1204, 0.2084, 0.1204, 0.2084, 0.1204, 0.2084, 0.1204, 0.2084, 0.1204, 0.2084, 0.1204, 0.2084, 0.1204, 0.2084, 0.1204, 0.2084, 0.1204, 0.2084, 0.1204, 0.2084, 0.1204, 0.2084, 0.1204, 0.2084, 0.1204, 0.2084, 0.1204, 0.2084, 0.1204, 0.2084, 0.1204, 0.2084, 0.1204, 0.2084, 0.1204, 0.2084, 0.1204, 0.2084, 0.1204, 0.2084, 0.1204, 0.2084, 0.1204, 0.2084, 0.1204, 0.2084, 0.1204, 0.2084, 0.1204, 0.2084, 0.1204, 0.2084, 0.1204, 0.2084, 0.1204, 0.2084, 0.1204, 0.2084, 0.1204, 0.2084, 0.1204, 0.2084, 0.1204, 0.2084, 0.1204, 0.2084, 0.1204, 0.2084, 0.1204, 0.2084, 0.1204, 0.8677, 0.9393, 0.8673, 0.9394, 0.866, 0.94, 0.8662, 0.9362, 0.8675, 0.9404, 0.8682, 0.9402, 0.8689, 0.9433, 0.8656, 0.9432, 0.866, 0.94, 0.2084, 0.1204, 0.2084, 0.1204, 0.2084, 0.1204, 0.2084, 0.1204, 0.2084, 0.1204, 0.2084, 0.1204, 0.2084, 0.1204, 0.2084, 0.1204, 0.2084, 0.1204, 0.2084, 0.1204, 0.2084, 0.1204, 0.2084, 0.1204, 0.2084, 0.1204, 0.2084, 0.1204, 0.2084, 0.1204, 0.2084, 0.1204, 0.2084, 0.1204, 0.2084, 0.1204, 0.2084, 0.1204, 0.2084, 0.1204, 0.2084, 0.1204, 0.2084, 0.1204, 0.2084, 0.1204, 0.2084, 0.1204, 0.2084, 0.1204, 0.2084, 0.1204, 0.2084, 0.1204, 0.2084, 0.1204, 0.2084, 0.1204, 0.2084, 0.1204, 0.2084, 0.1204, 0.2084, 0.1204, 0.2084, 0.1204, 0.2084, 0.1204, 0.2084, 0.1204, 0.2084, 0.1204, 0.2084, 0.1204, 0.2084, 0.1204, 0.2084, 0.1204, 0.2084, 0.1204, 0.2084, 0.1204, 0.2084, 0.1204, 0.2084, 0.1204, 0.2084, 0.1204, 0.2084, 0.1204, 0.2084, 0.1204, 0.2084, 0.1204, 0.2084, 0.1204, 0.2084, 0.1204, 0.2084, 0.1204, 0.2084, 0.1204, 0.2084, 0.1204, 0.2084, 0.1204, 0.2084, 0.1204, 0.8599, 0.9403, 0.8627, 0.9389, 0.8641, 0.9395, 0.8626, 0.9422, 0.2084, 0.1204, 0.2084, 0.1204, 0.2084, 0.1204, 0.2084, 0.1204, 0.2084, 0.1204, 0.2084, 0.1204, 0.2084, 0.1204, 0.2084, 0.1204, 0.2084, 0.1204, 0.2084, 0.1204, 0.2084, 0.1204, 0.2084, 0.1204, 0.2084, 0.1204, 0.2084, 0.1204, 0.2084, 0.1204, 0.2084, 0.1204, 0.2084, 0.1204, 0.2084, 0.1204, 0.2084, 0.1204, 0.2084, 0.1204, 0.2084, 0.1204, 0.2084, 0.1204, 0.2084, 0.1204, 0.2084, 0.1204, 0.2084, 0.1204, 0.2084, 0.1204, 0.2084, 0.1204, 0.2084, 0.1204, 0.2084, 0.1204, 0.2084, 0.1204, 0.2084, 0.1204, 0.2084, 0.1204, 0.2084, 0.1204, 0.2084, 0.1204, 0.2084, 0.1204, 0.2084, 0.1204, 0.2084, 0.1204, 0.2084, 0.1204, 0.2084, 0.1204, 0.2084, 0.1204, 0.2084, 0.1204, 0.2084, 0.1204, 0.2084, 0.1204, 0.2084, 0.1204, 0.2084, 0.1204, 0.2084, 0.1204, 0.2084, 0.1204, 0.2084, 0.1204, 0.2084, 0.1204, 0.2084, 0.1204, 0.2084, 0.1204, 0.2084, 0.1204, 0.2084, 0.1204, 0.2084, 0.1204, 0.2084, 0.1204, 0.2084, 0.1204, 0.2084, 0.1204, 0.2084, 0.1204, 0.2084, 0.1204, 0.2084, 0.1204, 0.2084, 0.1204, 0.2084, 0.1204, 0.2084, 0.1204, 0.2084, 0.1204, 0.2084, 0.1204, 0.2084, 0.1204, 0.2084, 0.1204, 0.2084, 0.1204, 0.2084, 0.1204, 0.2084, 0.1204, 0.2084, 0.1204, 0.2084, 0.1204, 0.2084, 0.1204, 0.2084, 0.1204, 0.2084, 0.1204, 0.2084, 0.1204, 0.2084, 0.1204, 0.2084, 0.1204, 0.2084, 0.1204, 0.2084, 0.1204, 0.2084, 0.1204, 0.2084, 0.1204, 0.2084, 0.1204, 0.2084, 0.1204, 0.2084, 0.1204, 0.2084, 0.1204, 0.2084, 0.1204, 0.2084, 0.1204, 0.2084, 0.1204, 0.2084, 0.1204, 0.2084, 0.1204, 0.2084, 0.1204, 0.2084, 0.1204, 0.2084, 0.1204, 0.2084, 0.1204, 0.2084, 0.1204, 0.2084, 0.1204, 0.2084, 0.1204, 0.2084, 0.1204, 0.2084, 0.1204, 0.2084, 0.1204, 0.2084, 0.1204, 0.2084, 0.1204, 0.2084, 0.1204, 0.2084, 0.1204, 0.2084, 0.1204, 0.2084, 0.1204, 0.2084, 0.1204, 0.2084, 0.1204, 0.2084, 0.1204, 0.2084, 0.1204, 0.2084, 0.1204, 0.2084, 0.1204, 0.2084, 0.1204, 0.2084, 0.1204, 0.2084, 0.1204, 0.2084, 0.1204, 0.2084, 0.1204, 0.2084, 0.1204, 0.2084, 0.1204, 0.2084, 0.1204, 0.2084, 0.1204, 0.2084, 0.1204, 0.2084, 0.1204, 0.2084, 0.1204, 0.2084, 0.1204, 0.2084, 0.1204, 0.2084, 0.1204, 0.2084, 0.1204, 0.2084, 0.1204, 0.2084, 0.1204, 0.2084, 0.1204, 0.2084, 0.1204, 0.2084, 0.1204, 0.2084, 0.1204, 0.2084, 0.1204, 0.2084, 0.1204, 0.2084, 0.1204, 0.2084, 0.1204, 0.2084, 0.1204, 0.2084, 0.1204, 0.2084, 0.1204, 0.2084, 0.1204, 0.2084, 0.1204, 0.2084, 0.1204, 0.2084, 0.1204, 0.2084, 0.1204, 0.2084, 0.1204, 0.2084, 0.1204, 0.2084, 0.1204, 0.2084, 0.1204, 0.2084, 0.1204, 0.2084, 0.1204, 0.2084, 0.1204, 0.2084, 0.1204, 0.2084, 0.1204, 0.2084, 0.1204, 0.2084, 0.1204, 0.2084, 0.1204, 0.2084, 0.1204, 0.2084, 0.1204, 0.2084, 0.1204, 0.2084, 0.1204, 0.2084, 0.1204, 0.2084, 0.1204, 0.2084, 0.1204, 0.2084, 0.1204, 0.2084, 0.1204, 0.2084, 0.1204, 0.2084, 0.1204, 0.2084, 0.1204, 0.2084, 0.1204, 0.2084, 0.1204, 0.2084, 0.1204, 0.2084, 0.1204, 0.2084, 0.1204, 0.2084, 0.1204, 0.2084, 0.1204, 0.2084, 0.1204, 0.2084, 0.1204, 0.2084, 0.1204, 0.2084, 0.1204, 0.2084, 0.1204, 0.2084, 0.1204, 0.2084, 0.1204, 0.2084, 0.1204, 0.2084, 0.1204, 0.2084, 0.1204, 0.2084, 0.1204, 0.2084, 0.1204, 0.2084, 0.1204, 0.2084, 0.1204, 0.2084, 0.1204, 0.2084, 0.1204, 0.2084, 0.1204, 0.2084, 0.1204, 0.2084, 0.1204, 0.2084, 0.1204, 0.2084, 0.1204, 0.2084, 0.1204, 0.2084, 0.1204, 0.2084, 0.1204, 0.2084, 0.1204, 0.2084, 0.1204, 0.2084, 0.1204, 0.2084, 0.1204, 0.2084, 0.1204, 0.2084, 0.1204, 0.2084, 0.1204, 0.2084, 0.1204, 0.2084, 0.1204, 0.2084, 0.1204, 0.2084, 0.1204, 0.2084, 0.1204, 0.2084, 0.1204, 0.2084, 0.1204, 0.2084, 0.1204, 0.2084, 0.1204, 0.2084, 0.1204, 0.2084, 0.1204, 0.2084, 0.1204, 0.2084, 0.1204, 0.2084, 0.1204, 0.2084, 0.1204, 0.2084, 0.1204, 0.2084, 0.1204, 0.2084, 0.1204, 0.2084, 0.1204, 0.2084, 0.1204, 0.2084, 0.1204, 0.2084, 0.1204, 0.2084, 0.1204, 0.2084, 0.1204, 0.2084, 0.1204, 0.2084, 0.1204, 0.2084, 0.1204, 0.2084, 0.1204, 0.2084, 0.1204, 0.2084, 0.1204, 0.2084, 0.1204, 0.2084, 0.1204, 0.2084, 0.1204, 0.2084, 0.1204, 0.2084, 0.1204, 0.2084, 0.1204, 0.2084, 0.1204, 0.2084, 0.1204, 0.2084, 0.1204, 0.2084, 0.1204, 0.2084, 0.1204, 0.2084, 0.1204, 0.2084, 0.1204, 0.2084, 0.1204, 0.2084, 0.1204, 0.2084, 0.1204, 0.2084, 0.1204, 0.2084, 0.1204, 0.2084, 0.1204, 0.2084, 0.1204, 0.2084, 0.1204, 0.2084, 0.1204, 0.2084, 0.1204, 0.2084, 0.1204, 0.2084, 0.1204, 0.2084, 0.1204, 0.2084, 0.1204, 0.2084, 0.1204, 0.2084, 0.1204, 0.2084, 0.1204, 0.2084, 0.1204, 0.2084, 0.1204, 0.2084, 0.1204, 0.2084, 0.1204, 0.2084, 0.1204, 0.2084, 0.1204, 0.2084, 0.1204, 0.2084, 0.1204, 0.2084, 0.1204, 0.2084, 0.1204, 0.2084, 0.1204, 0.2084, 0.1204, 0.2084, 0.1204, 0.2084, 0.1204, 0.2084, 0.1204, 0.2084, 0.1204, 0.2084, 0.1204, 0.2084, 0.1204, 0.2084, 0.1204, 0.2084, 0.1204, 0.2084, 0.1204, 0.2084, 0.1204, 0.2084, 0.1204, 0.2084, 0.1204, 0.2123, 0.1253, 0.2125, 0.1261, 0.2121, 0.1266, 0.2118, 0.1263, 0.2125, 0.1261, 0.213, 0.1271, 0.2123, 0.1271, 0.2121, 0.1266, 0.6738, 0.1259, 0.6741, 0.1262, 0.6736, 0.1265, 0.6733, 0.126, 0.2135, 0.125, 0.2136, 0.1259, 0.2125, 0.1261, 0.2123, 0.1253, 0.2123, 0.1253, 0.2118, 0.1263, 0.2109, 0.1258, 0.2136, 0.1259, 0.2137, 0.1269, 0.213, 0.1271, 0.2125, 0.1261, 0.2118, 0.1263, 0.2112, 0.1264, 0.2109, 0.1258, 0.2133, 0.1243, 0.2135, 0.125, 0.2123, 0.1253, 0.2121, 0.1245, 0.2131, 0.1242, 0.2149, 0.1248, 0.2148, 0.1259, 0.2136, 0.1259, 0.2135, 0.125, 0.2121, 0.1245, 0.2123, 0.1253, 0.2109, 0.1258, 0.2107, 0.1247, 0.2148, 0.1259, 0.2145, 0.1271, 0.2137, 0.1269, 0.2136, 0.1259, 0.2138, 0.129, 0.213, 0.1271, 0.2137, 0.1269, 0.2139, 0.129, 0.213, 0.1271, 0.2123, 0.1276, 0.212, 0.1275, 0.2123, 0.1271, 0.6741, 0.1262, 0.6744, 0.1267, 0.6741, 0.127, 0.6736, 0.1265, 0.6733, 0.126, 0.6736, 0.1265, 0.6731, 0.127, 0.6727, 0.1265, 0.2112, 0.1264, 0.2107, 0.1269, 0.2109, 0.1258, 0.6753, 0.1238, 0.6754, 0.1239, 0.6751, 0.1238, 0.2133, 0.1243, 0.2135, 0.1241, 0.2146, 0.1238, 0.2149, 0.1248, 0.2135, 0.125, 0.2119, 0.1236, 0.213, 0.1234, 0.2132, 0.124, 0.2131, 0.1242, 0.2121, 0.1245, 0.2171, 0.1252, 0.2148, 0.1259, 0.2149, 0.1248, 0.2171, 0.1248, 0.2119, 0.1236, 0.2121, 0.1245, 0.2107, 0.1247, 0.2107, 0.1236, 0.2084, 0.1248, 0.2107, 0.1247, 0.2109, 0.1258, 0.2088, 0.1267, 0.2164, 0.1271, 0.2145, 0.1271, 0.2148, 0.1259, 0.2167, 0.1266, 0.2139, 0.129, 0.2137, 0.1269, 0.2145, 0.1271, 0.214, 0.1289, 0.2137, 0.129, 0.2136, 0.1289, 0.2138, 0.129, 0.2088, 0.1267, 0.2109, 0.1258, 0.2107, 0.1269, 0.2091, 0.1272, 0.6753, 0.1236, 0.6753, 0.1238, 0.6751, 0.1238, 0.6753, 0.1238, 0.6755, 0.1237, 0.6754, 0.1239, 0.2167, 0.1266, 0.2148, 0.1259, 0.2171, 0.1252, 0.2171, 0.1248, 0.2149, 0.1248, 0.2146, 0.1238, 0.2167, 0.1229, 0.2119, 0.1226, 0.2119, 0.1236, 0.2107, 0.1236, 0.211, 0.1224, 0.2084, 0.1243, 0.2107, 0.1236, 0.2107, 0.1247, 0.2084, 0.1248, 0.2155, 0.1281, 0.2145, 0.1271, 0.2164, 0.1271, 0.214, 0.1289, 0.2145, 0.1271, 0.2155, 0.1281, 0.2137, 0.129, 0.2119, 0.1289, 0.2136, 0.1289, 0.2118, 0.1289, 0.212, 0.1275, 0.2123, 0.1276, 0.2119, 0.1289, 0.6736, 0.1265, 0.6741, 0.127, 0.6737, 0.1273, 0.6731, 0.127, 0.2091, 0.1272, 0.2107, 0.1269, 0.211, 0.1275, 0.2094, 0.1275, 0.6753, 0.1238, 0.6753, 0.1236, 0.6755, 0.1237, 0.2126, 0.1224, 0.213, 0.1234, 0.2119, 0.1236, 0.2119, 0.1226, 0.2146, 0.1238, 0.2135, 0.1241, 0.2132, 0.124, 0.213, 0.1234, 0.2141, 0.1228, 0.2167, 0.1229, 0.2146, 0.1238, 0.2158, 0.1216, 0.2117, 0.1204, 0.2119, 0.1226, 0.211, 0.1224, 0.2116, 0.1205, 0.2091, 0.1224, 0.211, 0.1224, 0.2107, 0.1236, 0.2088, 0.1229, 0.2088, 0.1229, 0.2107, 0.1236, 0.2084, 0.1243, 0.2117, 0.1289, 0.2116, 0.1278, 0.212, 0.1275, 0.2118, 0.1289, 0.2094, 0.1275, 0.211, 0.1275, 0.2103, 0.1282, 0.2118, 0.1204, 0.2126, 0.1224, 0.2119, 0.1226, 0.2117, 0.1204, 0.2133, 0.1219, 0.2141, 0.1228, 0.213, 0.1234, 0.2126, 0.1224, 0.2158, 0.1216, 0.2146, 0.1238, 0.2141, 0.1228, 0.2155, 0.1214, 0.2116, 0.1205, 0.211, 0.1224, 0.21, 0.1214, 0.21, 0.1214, 0.211, 0.1224, 0.2091, 0.1224, 0.2106, 0.1284, 0.2116, 0.1278, 0.2117, 0.1289, 0.2103, 0.1282, 0.211, 0.1275, 0.2116, 0.1278, 0.2106, 0.1284, 0.2119, 0.1204, 0.2133, 0.1219, 0.2126, 0.1224, 0.2118, 0.1204, 0.2141, 0.1206, 0.2141, 0.1228, 0.2133, 0.1219, 0.2138, 0.1205, 0.2155, 0.1214, 0.2141, 0.1228, 0.2141, 0.1206, 0.2138, 0.1205, 0.2133, 0.1219, 0.2119, 0.1204, 0.2121, 0.1352, 0.2118, 0.1348, 0.2123, 0.1339, 0.2125, 0.1347, 0.2125, 0.1347, 0.213, 0.1356, 0.2123, 0.1356, 0.2121, 0.1352, 0.6738, 0.1344, 0.6741, 0.1347, 0.6736, 0.135, 0.6733, 0.1345, 0.2135, 0.1336, 0.2136, 0.1344, 0.2125, 0.1347, 0.2123, 0.1339, 0.2123, 0.1339, 0.2118, 0.1348, 0.2109, 0.1343, 0.2136, 0.1344, 0.2137, 0.1354, 0.213, 0.1356, 0.2125, 0.1347, 0.2118, 0.1348, 0.2112, 0.135, 0.2109, 0.1343, 0.2133, 0.1329, 0.2135, 0.1336, 0.2123, 0.1339, 0.2121, 0.133, 0.2131, 0.1328, 0.2149, 0.1333, 0.2148, 0.1344, 0.2136, 0.1344, 0.2135, 0.1336, 0.2121, 0.133, 0.2123, 0.1339, 0.2109, 0.1343, 0.2107, 0.1333, 0.2148, 0.1344, 0.2145, 0.1356, 0.2137, 0.1354, 0.2136, 0.1344, 0.2138, 0.1375, 0.213, 0.1356, 0.2137, 0.1354, 0.2139, 0.1374, 0.2139, 0.1375, 0.213, 0.1356, 0.2123, 0.1361, 0.212, 0.136, 0.2123, 0.1356, 0.6741, 0.1347, 0.6744, 0.1352, 0.6741, 0.1356, 0.6736, 0.135, 0.6733, 0.1345, 0.6736, 0.135, 0.6731, 0.1356, 0.6727, 0.135, 0.2112, 0.135, 0.2107, 0.1355, 0.2109, 0.1343, 0.6753, 0.1323, 0.6754, 0.1324, 0.6751, 0.1323, 0.2133, 0.1329, 0.2135, 0.1327, 0.2146, 0.1323, 0.2149, 0.1333, 0.2135, 0.1336, 0.2119, 0.1322, 0.213, 0.1319, 0.2132, 0.1326, 0.2131, 0.1328, 0.2121, 0.133, 0.2171, 0.1338, 0.2148, 0.1344, 0.2149, 0.1333, 0.2171, 0.1333, 0.2119, 0.1322, 0.2121, 0.133, 0.2107, 0.1333, 0.2107, 0.1321, 0.2084, 0.1333, 0.2107, 0.1333, 0.2109, 0.1343, 0.2088, 0.1353, 0.2164, 0.1356, 0.2145, 0.1356, 0.2148, 0.1344, 0.2167, 0.1351, 0.2139, 0.1375, 0.2139, 0.1374, 0.2137, 0.1354, 0.2145, 0.1356, 0.214, 0.1374, 0.2137, 0.1375, 0.2123, 0.1361, 0.213, 0.1356, 0.2138, 0.1375, 0.2088, 0.1353, 0.2109, 0.1343, 0.2107, 0.1355, 0.2091, 0.1357, 0.6753, 0.1321, 0.6753, 0.1323, 0.6751, 0.1323, 0.6753, 0.1323, 0.6755, 0.1322, 0.6754, 0.1324, 0.2167, 0.1351, 0.2148, 0.1344, 0.2171, 0.1338, 0.2171, 0.1333, 0.2149, 0.1333, 0.2146, 0.1323, 0.2167, 0.1314, 0.2119, 0.1311, 0.2119, 0.1322, 0.2107, 0.1321, 0.211, 0.1309, 0.2084, 0.1328, 0.2107, 0.1321, 0.2107, 0.1333, 0.2084, 0.1333, 0.2155, 0.1366, 0.2145, 0.1356, 0.2164, 0.1356, 0.214, 0.1374, 0.2145, 0.1356, 0.2155, 0.1366, 0.2119, 0.1375, 0.2123, 0.1361, 0.2137, 0.1375, 0.2118, 0.1375, 0.212, 0.136, 0.2123, 0.1361, 0.2119, 0.1375, 0.6736, 0.135, 0.6741, 0.1356, 0.6737, 0.1359, 0.6731, 0.1356, 0.2091, 0.1357, 0.2107, 0.1355, 0.211, 0.136, 0.2094, 0.136, 0.6753, 0.1323, 0.6753, 0.1321, 0.6755, 0.1322, 0.2126, 0.131, 0.213, 0.1319, 0.2119, 0.1322, 0.2119, 0.1311, 0.2167, 0.1314, 0.2146, 0.1323, 0.2158, 0.1302, 0.2117, 0.129, 0.2119, 0.1311, 0.211, 0.1309, 0.2116, 0.129, 0.2091, 0.1309, 0.211, 0.1309, 0.2107, 0.1321, 0.2088, 0.1314, 0.2088, 0.1314, 0.2107, 0.1321, 0.2084, 0.1328, 0.2117, 0.1374, 0.2116, 0.1363, 0.212, 0.136, 0.2118, 0.1375, 0.2094, 0.136, 0.211, 0.136, 0.2103, 0.1368, 0.2132, 0.1326, 0.213, 0.1319, 0.2141, 0.1313, 0.2146, 0.1323, 0.2135, 0.1327, 0.2118, 0.129, 0.2126, 0.131, 0.2119, 0.1311, 0.2117, 0.129, 0.2133, 0.1305, 0.2141, 0.1313, 0.213, 0.1319, 0.2126, 0.131, 0.2158, 0.1302, 0.2146, 0.1323, 0.2141, 0.1313, 0.2155, 0.1299, 0.2116, 0.129, 0.211, 0.1309, 0.21, 0.1299, 0.21, 0.1299, 0.211, 0.1309, 0.2091, 0.1309, 0.2106, 0.137, 0.2116, 0.1363, 0.2117, 0.1374, 0.2103, 0.1368, 0.211, 0.136, 0.2116, 0.1363, 0.2106, 0.137, 0.2119, 0.129, 0.2133, 0.1305, 0.2126, 0.131, 0.2118, 0.129, 0.2141, 0.1291, 0.2141, 0.1313, 0.2133, 0.1305, 0.2138, 0.129, 0.2155, 0.1299, 0.2141, 0.1313, 0.2141, 0.1291, 0.2138, 0.129, 0.2133, 0.1305, 0.2119, 0.129, 0.855, 0.9475, 0.856, 0.9474, 0.8552, 0.9483, 0.2084, 0.1204, 0.2084, 0.1204, 0.2084, 0.1204, 0.2084, 0.1204, 0.2084, 0.1204, 0.2084, 0.1204, 0.2084, 0.1204, 0.2084, 0.1204, 0.8552, 0.9483, 0.856, 0.9474, 0.8554, 0.9506, 0.855, 0.9484, 0.2084, 0.1204, 0.2084, 0.1204, 0.2084, 0.1204, 0.2084, 0.1204, 0.2084, 0.1204, 0.2084, 0.1204, 0.2084, 0.1204, 0.2084, 0.1204, 0.2084, 0.1204, 0.2084, 0.1204, 0.2084, 0.1204, 0.2084, 0.1204, 0.2084, 0.1204, 0.2084, 0.1204, 0.2084, 0.1204, 0.2084, 0.1204, 0.2084, 0.1204, 0.2084, 0.1204, 0.2084, 0.1204, 0.2084, 0.1204, 0.2084, 0.1204, 0.2084, 0.1204, 0.2084, 0.1204, 0.2084, 0.1204, 0.2084, 0.1204, 0.2084, 0.1204, 0.2084, 0.1204, 0.2084, 0.1204, 0.2084, 0.1204, 0.2084, 0.1204, 0.2084, 0.1204, 0.2084, 0.1204, 0.2084, 0.1204, 0.2084, 0.1204, 0.2084, 0.1204, 0.2084, 0.1204, 0.2084, 0.1204, 0.2084, 0.1204, 0.8657, 0.9547, 0.8682, 0.9533, 0.8687, 0.9531, 0.8688, 0.9528, 0.8683, 0.9524, 0.8674, 0.9515, 0.8724, 0.954, 0.8693, 0.9576, 0.2084, 0.1204, 0.2084, 0.1204, 0.2084, 0.1204, 0.2084, 0.1204, 0.2084, 0.1204, 0.2084, 0.1204, 0.2084, 0.1204, 0.2084, 0.1204, 0.2084, 0.1204, 0.2084, 0.1204, 0.2084, 0.1204, 0.2084, 0.1204, 0.2084, 0.1204, 0.2084, 0.1204, 0.2084, 0.1204, 0.2084, 0.1204, 0.2084, 0.1204, 0.2084, 0.1204, 0.2084, 0.1204, 0.2084, 0.1204, 0.2084, 0.1204, 0.2084, 0.1204, 0.2084, 0.1204, 0.2084, 0.1204, 0.2084, 0.1204, 0.2084, 0.1204, 0.2084, 0.1204, 0.2084, 0.1204, 0.2084, 0.1204, 0.2084, 0.1204, 0.2084, 0.1204, 0.2084, 0.1204, 0.8678, 0.9392, 0.8662, 0.9362, 0.8702, 0.9383, 0.8683, 0.9396, 0.2084, 0.1204, 0.2084, 0.1204, 0.2084, 0.1204, 0.2084, 0.1204, 0.8683, 0.9396, 0.8702, 0.9383, 0.8732, 0.9421, 0.8689, 0.9433, 0.2084, 0.1204, 0.2084, 0.1204, 0.2084, 0.1204, 0.2084, 0.1204, 0.8627, 0.9389, 0.863, 0.9385, 0.8641, 0.9395, 0.2084, 0.1204, 0.2084, 0.1204, 0.2084, 0.1204, 0.2084, 0.1204, 0.2119, 0.1289, 0.2123, 0.1276, 0.2136, 0.1289, 0.231, 0.8886, 0.2382, 0.8894, 0.2348, 0.8922, 0.2347, 0.8922, 0.2331, 0.8925, 0.2321, 0.8932, 0.2316, 0.8935, 0.231, 0.8946, 0.2308, 0.895, 0.2306, 0.8967, 0.2307, 0.8972, 0.2309, 0.8976, 0.2312, 0.8986, 0.2315, 0.8989, 0.2323, 0.8998, 0.2324, 0.8999, 0.2325, 0.8999, 0.2341, 0.9006, 0.2247, 0.9021, 0.2256, 0.8937, 0.2256, 0.8937, 0.2271, 0.8933, 0.2276, 0.8934, 0.2281, 0.8938, 0.2292, 0.8934, 0.2286, 0.8928, 0.2276, 0.8922, 0.2257, 0.8927, 0.2257, 0.8927, 0.226, 0.889, 0.2271, 0.889, 0.2275, 0.9104, 0.2304, 0.9145, 0.2235, 0.9153, 0.2239, 0.9104, 0.2382, 0.8894, 0.2435, 0.8899, 0.2399, 0.901, 0.2341, 0.9006, 0.2342, 0.9007, 0.2343, 0.9007, 0.2344, 0.9007, 0.236, 0.9007, 0.237, 0.9, 0.2375, 0.8997, 0.2382, 0.8986, 0.2384, 0.8981, 0.2386, 0.8961, 0.2381, 0.8946, 0.2379, 0.8942, 0.2368, 0.893, 0.2366, 0.8927, 0.235, 0.8922, 0.2349, 0.8922, 0.2348, 0.8922, 0.218, 0.8346, 0.2314, 0.8337, 0.2311, 0.8378, 0.2181, 0.8392, 0.2034, 0.886, 0.1981, 0.8738, 0.2038, 0.8743, 0.2098, 0.8864, 0.2203, 0.846, 0.2307, 0.845, 0.2296, 0.8526, 0.2287, 0.8525, 0.2232, 0.8531, 0.2181, 0.8392, 0.2311, 0.8378, 0.2307, 0.845, 0.2203, 0.846, 0.2143, 0.8867, 0.2094, 0.8743, 0.2137, 0.8768, 0.2167, 0.8833, 0.217, 0.884, 0.2205, 0.8871, 0.2098, 0.8864, 0.2038, 0.8743, 0.2094, 0.8743, 0.2143, 0.8867, 0.1981, 0.8738, 0.195, 0.8618, 0.1999, 0.8631, 0.2038, 0.8743, 0.2094, 0.8743, 0.2063, 0.8643, 0.2112, 0.8682, 0.2135, 0.8761, 0.2137, 0.8768, 0.2038, 0.8743, 0.1999, 0.8631, 0.2063, 0.8643, 0.2094, 0.8743, 0.195, 0.8618, 0.1965, 0.8503, 0.2017, 0.8524, 0.1999, 0.8631, 0.2063, 0.8643, 0.208, 0.8547, 0.2128, 0.8615, 0.2114, 0.8677, 0.2112, 0.8682, 0.1999, 0.8631, 0.2017, 0.8524, 0.208, 0.8547, 0.2063, 0.8643, 0.1965, 0.8503, 0.2046, 0.8394, 0.2083, 0.8427, 0.2017, 0.8524, 0.208, 0.8547, 0.2122, 0.8487, 0.2172, 0.8563, 0.2133, 0.861, 0.2128, 0.8615, 0.2017, 0.8524, 0.2083, 0.8427, 0.2122, 0.8487, 0.208, 0.8547, 0.2046, 0.8394, 0.218, 0.8346, 0.2181, 0.8392, 0.2083, 0.8427, 0.2122, 0.8487, 0.2203, 0.846, 0.2232, 0.8531, 0.2184, 0.8557, 0.2172, 0.8563, 0.2083, 0.8427, 0.2181, 0.8392, 0.2203, 0.846, 0.2122, 0.8487, 0.2314, 0.8337, 0.2444, 0.8372, 0.243, 0.8417, 0.2311, 0.8378, 0.2307, 0.845, 0.2399, 0.8476, 0.2357, 0.8543, 0.2305, 0.8527, 0.2296, 0.8526, 0.2311, 0.8378, 0.243, 0.8417, 0.2399, 0.8476, 0.2307, 0.845, 0.2444, 0.8372, 0.2566, 0.8445, 0.254, 0.8474, 0.243, 0.8417, 0.2399, 0.8476, 0.2476, 0.8514, 0.2413, 0.8591, 0.241, 0.8586, 0.2363, 0.8548, 0.2357, 0.8543, 0.243, 0.8417, 0.254, 0.8474, 0.2476, 0.8514, 0.2399, 0.8476, 0.2566, 0.8445, 0.2625, 0.8567, 0.2584, 0.8575, 0.254, 0.8474, 0.2476, 0.8514, 0.2502, 0.8575, 0.2443, 0.8651, 0.2443, 0.8646, 0.2413, 0.8591, 0.254, 0.8474, 0.2584, 0.8575, 0.2502, 0.8575, 0.2476, 0.8514, 0.2625, 0.8567, 0.2617, 0.8683, 0.2576, 0.8685, 0.2584, 0.8575, 0.2502, 0.8575, 0.2495, 0.8679, 0.2445, 0.8715, 0.2443, 0.8651, 0.2584, 0.8575, 0.2576, 0.8685, 0.2495, 0.8679, 0.2502, 0.8575, 0.2617, 0.8683, 0.2563, 0.8795, 0.2521, 0.8787, 0.2576, 0.8685, 0.2495, 0.8679, 0.2461, 0.8781, 0.2404, 0.8794, 0.2442, 0.8722, 0.2445, 0.8715, 0.2576, 0.8685, 0.2521, 0.8787, 0.2461, 0.8781, 0.2495, 0.8679, 0.2461, 0.8781, 0.2382, 0.8894, 0.231, 0.8886, 0.2346, 0.8866, 0.2358, 0.8859, 0.2398, 0.8803, 0.2404, 0.8794, 0.2521, 0.8787, 0.2435, 0.8899, 0.2382, 0.8894, 0.2461, 0.8781, 0.2563, 0.8795, 0.2487, 0.8904, 0.2435, 0.8899, 0.2521, 0.8787, 0.2399, 0.901, 0.2435, 0.8899, 0.2487, 0.8904, 0.2446, 0.9013, 0.2235, 0.9153, 0.2304, 0.9145, 0.2309, 0.9195, 0.223, 0.9203, 0.2034, 0.886, 0.2098, 0.8864, 0.2101, 0.8981, 0.2054, 0.8975, 0.2115, 0.9057, 0.2073, 0.9068, 0.2054, 0.8975, 0.2101, 0.8981, 0.2098, 0.8864, 0.2143, 0.8867, 0.2166, 0.8904, 0.215, 0.8906, 0.2139, 0.8914, 0.2134, 0.8917, 0.2126, 0.893, 0.2124, 0.8935, 0.2121, 0.8955, 0.2123, 0.8961, 0.2124, 0.8965, 0.2127, 0.8974, 0.213, 0.8977, 0.2138, 0.8984, 0.2139, 0.8985, 0.214, 0.8985, 0.2101, 0.8981, 0.213, 0.9106, 0.2093, 0.9133, 0.2073, 0.9068, 0.2115, 0.9057, 0.2164, 0.9053, 0.2115, 0.9057, 0.2101, 0.8981, 0.214, 0.8985, 0.2156, 0.8989, 0.2157, 0.8989, 0.2241, 0.9091, 0.2275, 0.9104, 0.2239, 0.9104, 0.2186, 0.9082, 0.213, 0.9106, 0.2115, 0.9057, 0.2164, 0.9053, 0.2242, 0.908, 0.2186, 0.9082, 0.2164, 0.9053, 0.2244, 0.9051, 0.2168, 0.914, 0.213, 0.9106, 0.2186, 0.9082, 0.221, 0.9092, 0.2154, 0.918, 0.2093, 0.9133, 0.213, 0.9106, 0.2168, 0.914, 0.221, 0.9092, 0.2186, 0.9082, 0.2242, 0.908, 0.2241, 0.9091, 0.2239, 0.9104, 0.221, 0.9092, 0.2241, 0.9091, 0.2235, 0.9153, 0.2168, 0.914, 0.221, 0.9092, 0.2239, 0.9104, 0.223, 0.9203, 0.2154, 0.918, 0.2168, 0.914, 0.2235, 0.9153, 0.2302, 0.9092, 0.2361, 0.9118, 0.2304, 0.9145, 0.2275, 0.9104, 0.2304, 0.9145, 0.2361, 0.9118, 0.2378, 0.916, 0.2309, 0.9195, 0.2242, 0.908, 0.2302, 0.9092, 0.2275, 0.9104, 0.2241, 0.9091, 0.2244, 0.9051, 0.2328, 0.9059, 0.2302, 0.9092, 0.2242, 0.908, 0.2328, 0.9059, 0.2379, 0.9081, 0.2361, 0.9118, 0.2302, 0.9092, 0.2361, 0.9118, 0.2379, 0.9081, 0.241, 0.9101, 0.2378, 0.916, 0.2341, 0.9006, 0.2399, 0.901, 0.2379, 0.9081, 0.2328, 0.9059, 0.2379, 0.9081, 0.2399, 0.901, 0.2446, 0.9013, 0.241, 0.9101, 0.2341, 0.9006, 0.2328, 0.9059, 0.2244, 0.9051, 0.2247, 0.9021, 0.2244, 0.9051, 0.2164, 0.9053, 0.2157, 0.8989, 0.2158, 0.8989, 0.2159, 0.8989, 0.2247, 0.9021, 0.2143, 0.8867, 0.2205, 0.8871, 0.2212, 0.8877, 0.225, 0.8888, 0.226, 0.889, 0.2257, 0.8927, 0.2239, 0.8919, 0.2227, 0.8922, 0.2221, 0.8927, 0.223, 0.8933, 0.2237, 0.893, 0.2242, 0.893, 0.2256, 0.8937, 0.2247, 0.9021, 0.2159, 0.8989, 0.2176, 0.8985, 0.2187, 0.8977, 0.2191, 0.8974, 0.2198, 0.8962, 0.2201, 0.8957, 0.2202, 0.894, 0.2198, 0.8927, 0.2197, 0.8923, 0.2187, 0.8913, 0.2185, 0.8911, 0.217, 0.8905, 0.2168, 0.8904, 0.2167, 0.8904, 0.2166, 0.8904])
me_cylinder.materials.append(mat_texture)
me_cylinder.use_remesh_preserve_volume = False
me_cylinder.use_remesh_preserve_attributes = False
me_cylinder.use_mirror_vertex_groups = False
me_cylinder.update()
arm_armature_001 = bpy.data.armatures.new('Armature.001')  # bones are not reproduced

# ---- objects
ob_armature = bpy.data.objects.new('Armature', arm_armature_001)
ob_avocado = bpy.data.objects.new('Avocado', me_cylinder)

# ---- transforms, parenting, visibility, modifiers, constraints
ob_armature.location = (0.0, 0.0, 0.0)
ob_armature.lineart.crease_threshold = 0.0
ob_avocado.parent = ob_armature
ob_avocado.location = (0.341, 0.0, 0.0)
ob_avocado.lineart.crease_threshold = 0.0
_vg = ob_avocado.vertex_groups.new(name='Hips')
for _i, _w in zip([35, 36, 37, 38, 39, 40, 41, 42, 43, 44, 45, 105, 113, 114, 115, 116, 150, 151, 152, 179, 180, 181, 182, 183, 184, 185, 194, 195, 196, 197, 203, 204, 205, 211, 212, 229, 230, 231, 232, 233, 234, 241, 247, 248, 249, 258, 259, 263, 264, 277, 279, 289, 294, 300, 477, 478, 479, 480, 481, 482, 483, 488, 489, 490, 491, 492, 493, 494], [0.02353, 0.06285, 0.1114, 0.732, 0.1826, 0.184, 0.1331, 0.09022, 0.0733, 0.02697, 0.01861, 0.06106, 0.02124, 0.09133, 0.04732, 0.003574, 0.1077, 0.06389, 0.0284, 0.02096, 0.02508, 0.06563, 0.07042, 0.1253, 0.1387, 0.1753, 0.05665, 0.08127, 0.6965, 0.08214, 0.04254, 0.1527, 0.06526, 0.03738, 8.303e-05, 0.005525, 0.0498, 0.0945, 0.07971, 0.05685, 0.02506, 0.08249, 0.4526, 0.1621, 0.00979, 0.06326, 0.04374, 0.03307, 0.4885, 0.4503, 0.523, 0.08663, 0.1014, 0.1398, 0.03955, 0.08235, 0.1769, 0.7994, 0.1867, 0.08766, 0.04116, 0.0623, 0.1344, 0.4175, 0.7754, 0.3917, 0.1415, 0.05314]): _vg.add([_i], _w, 'REPLACE')
_vg = ob_avocado.vertex_groups.new(name='Spine')
for _i, _w in zip([10, 18, 19, 20, 25, 33, 34, 35, 36, 37, 39, 40, 41, 42, 43, 44, 45, 46, 47, 48, 49, 50, 51, 52, 53, 54, 55, 56, 57, 58, 59, 72, 73, 74, 75, 76, 77, 95, 96, 97, 98, 99, 104, 105, 106, 113, 114, 115, 116, 117, 118, 119, 120, 121, 122, 123, 124, 125, 126, 127, 128, 143, 144, 145, 146, 147, 148, 149, 150, 151, 152, 153, 154, 155, 166, 167, 168, 169, 170, 171, 172, 173, 174, 175, 176, 177, 178, 179, 180, 181, 182, 183, 184, 185, 186, 187, 190, 191, 194, 195, 197, 203, 204, 205, 206, 211, 212, 213, 214, 215, 216, 218, 219, 220, 221, 222, 223, 224, 225, 226, 227, 228, 229, 230, 231, 232, 233, 234, 235, 236, 237, 241, 247, 248, 249, 258, 259, 264, 409, 415, 416, 417, 420, 444, 445, 449, 451, 452, 453, 454, 456, 471, 472, 473, 474, 475, 476, 477, 478, 479, 480, 481, 482, 483, 484, 485, 486, 487, 488, 489, 490, 491, 492, 493, 494, 495, 496], [0.01799, 0.0292, 0.005445, 0.05309, 0.2092, 0.08313, 0.08729, 0.1321, 0.1038, 0.03197, 0.7373, 0.7295, 0.7036, 0.6387, 0.6257, 0.5291, 0.5139, 0.3522, 0.334, 0.1884, 0.1794, 0.1094, 0.1028, 0.07281, 0.01981, 0.01962, 0.0199, 0.01611, 0.01425, 0.005438, 0.001946, 0.06864, 0.06175, 0.05853, 0.01876, 0.01563, 0.005965, 0.0121, 0.0148, 0.01972, 0.01983, 0.1015, 0.1248, 0.5196, 0.5029, 0.131, 0.779, 0.765, 0.7236, 0.6599, 0.5246, 0.238, 0.1203, 0.1471, 0.0593, 0.07213, 0.03253, 0.03215, 0.02495, 0.01322, 0.007598, 0.0005312, 0.001098, 0.001668, 0.008994, 0.01564, 0.02165, 0.01884, 0.02844, 0.1135, 0.1592, 0.117, 0.06544, 0.02376, 0.0008784, 0.009696, 0.01216, 0.02144, 0.02346, 0.03167, 0.03221, 0.1037, 0.116, 0.1922, 0.2035, 0.3757, 0.3769, 0.5129, 0.5216, 0.6374, 0.6417, 0.7032, 0.7045, 0.7317, 0.00681, 0.001712, 0.0002134, 0.001539, 0.09569, 0.01958, 0.801, 0.3398, 0.5381, 0.6159, 0.01894, 0.8095, 0.7922, 0.7408, 0.5995, 0.2895, 0.1185, 0.003596, 0.005299, 0.005458, 0.005482, 0.008062, 0.00909, 0.01133, 0.009534, 0.2362, 0.5389, 0.6699, 0.7285, 0.7626, 0.7717, 0.01781, 0.1065, 0.1568, 0.1152, 0.05621, 0.01387, 0.1275, 0.192, 0.5727, 0.258, 0.1401, 0.3948, 0.1972, 0.001262, 0.00436, 0.008556, 0.003593, 0.005835, 0.0006399, 0.002434, 1.213e-05, 0.009426, 0.01291, 0.009254, 0.003098, 0.01274, 0.0421, 0.05301, 0.06152, 0.07523, 0.07104, 0.1173, 0.1578, 0.1367, 0.07985, 0.01669, 0.08082, 0.1394, 0.1778, 0.1398, 0.1064, 0.1557, 0.2516, 0.3069, 0.2613, 0.2233, 0.1299, 0.2349, 0.2502, 0.2787, 0.1971, 0.1167]): _vg.add([_i], _w, 'REPLACE')
_vg = ob_avocado.vertex_groups.new(name='Spine1')
for _i, _w in zip([2, 5, 11, 12, 19, 20, 21, 22, 25, 44, 45, 46, 47, 48, 49, 50, 51, 52, 53, 54, 55, 56, 57, 58, 59, 60, 61, 62, 63, 64, 65, 66, 67, 68, 69, 71, 72, 73, 74, 75, 76, 77, 78, 79, 80, 81, 82, 85, 86, 87, 88, 89, 90, 91, 92, 93, 94, 95, 96, 97, 98, 99, 100, 105, 106, 115, 116, 117, 118, 119, 120, 121, 122, 123, 124, 125, 126, 127, 128, 129, 130, 131, 132, 133, 134, 135, 136, 137, 138, 139, 142, 143, 144, 145, 146, 147, 148, 149, 154, 155, 156, 157, 158, 159, 160, 161, 162, 163, 164, 165, 166, 167, 168, 169, 170, 171, 172, 173, 174, 175, 176, 177, 178, 179, 180, 181, 182, 186, 187, 188, 189, 190, 191, 198, 199, 205, 211, 212, 213, 214, 215, 216, 218, 219, 220, 221, 222, 223, 224, 225, 226, 227, 228, 229, 230, 236, 237, 238, 239, 385, 386, 387, 388, 389, 390, 391, 392, 393, 394, 395, 396, 397, 398, 399, 400, 401, 402, 403, 404, 405, 406, 407, 408, 409, 410, 411, 412, 413, 414, 415, 416, 417, 418, 419, 420, 421, 422, 423, 424, 425, 426, 427, 428, 429, 430, 431, 432, 433, 434, 435, 436, 437, 438, 439, 440, 441, 442, 443, 444, 445, 446, 447, 448, 449, 450, 451, 452, 453, 454, 455, 456, 470, 471, 472, 473, 474, 475, 484, 485, 486, 487, 488, 495, 496, 497, 499, 501, 504, 505, 508, 510, 513, 515], [0.07211, 0.07428, 0.04467, 0.0284, 0.09005, 0.5152, 0.09755, 0.0531, 0.1356, 0.03085, 0.03612, 0.08803, 0.09282, 0.2563, 0.26, 0.483, 0.4987, 0.5796, 0.2406, 0.2382, 0.2248, 0.2065, 0.1981, 0.1689, 0.1575, 0.1134, 0.1031, 0.09654, 0.08114, 0.07871, 0.07364, 0.07352, 0.07353, 0.0736, 0.07371, 0.003918, 0.5796, 0.5804, 0.591, 0.3297, 0.3004, 0.2493, 0.2044, 0.1966, 0.2101, 0.2156, 0.2233, 0.07399, 0.07389, 0.07563, 0.08603, 0.09183, 0.1126, 0.1216, 0.1594, 0.188, 0.1959, 0.2354, 0.244, 0.2433, 0.242, 0.5093, 0.09687, 0.049, 0.1367, 0.01927, 0.06313, 0.1104, 0.229, 0.5094, 0.5915, 0.5984, 0.5934, 0.5466, 0.249, 0.2494, 0.2496, 0.2305, 0.2211, 0.1798, 0.1624, 0.0759, 0.07417, 0.07256, 0.06854, 0.06755, 0.06425, 0.06399, 0.06384, 0.06363, 0.2234, 0.2382, 0.2391, 0.2388, 0.2702, 0.3081, 0.3435, 0.3301, 0.02976, 0.1164, 0.06592, 0.01044, 0.06405, 0.06434, 0.0648, 0.06844, 0.07657, 0.08106, 0.09572, 0.1023, 0.1281, 0.1537, 0.1608, 0.196, 0.2036, 0.2441, 0.247, 0.546, 0.5295, 0.4106, 0.3903, 0.1283, 0.1152, 0.06159, 0.05783, 0.004481, 0.0008303, 0.2623, 0.2356, 0.2231, 0.2255, 0.2324, 0.2391, 0.0706, 0.03118, 0.05046, 0.03111, 0.07051, 0.1211, 0.2445, 0.5185, 0.5974, 0.2516, 0.2617, 0.2627, 0.2644, 0.2727, 0.2787, 0.2914, 0.2816, 0.5386, 0.2564, 0.1245, 0.07158, 0.02928, 0.009048, 0.09669, 0.05829, 0.00241, 0.1063, 0.1, 0.1056, 0.1205, 0.0931, 0.1054, 0.1266, 0.1098, 0.1181, 0.09451, 0.09357, 0.09715, 0.1403, 0.1374, 0.1421, 0.1284, 0.1085, 0.141, 0.09091, 0.08743, 0.09987, 0.1433, 0.1447, 0.1583, 0.1661, 0.08936, 0.09005, 0.1472, 0.1637, 0.1508, 0.1851, 0.1936, 0.1885, 0.1747, 0.08577, 0.2027, 0.09866, 0.09234, 0.09926, 0.1166, 0.08378, 0.09759, 0.1109, 0.09685, 0.1141, 0.0838, 0.08496, 0.08886, 0.1247, 0.1368, 0.1288, 0.1068, 0.09226, 0.1461, 0.07992, 0.0783, 0.08639, 0.1277, 0.127, 0.1593, 0.1769, 0.08041, 0.07953, 0.1317, 0.1486, 0.1252, 0.1855, 0.2042, 0.1774, 0.1485, 0.07644, 0.1807, 0.07401, 0.2029, 0.208, 0.3743, 0.3978, 0.0533, 0.004584, 0.08061, 0.1709, 0.06942, 0.001254, 0.02077, 0.1365, 0.07646, 0.06097, 0.001565, 0.04046, 0.06532, 0.0231, 0.0169, 0.01536, 0.02094]): _vg.add([_i], _w, 'REPLACE')
_vg = ob_avocado.vertex_groups.new(name='Spine2')
for _i, _w in zip([22, 50, 51, 52, 53, 54, 55, 56, 57, 58, 59, 60, 61, 62, 63, 64, 65, 66, 67, 68, 69, 72, 73, 74, 75, 76, 77, 78, 79, 80, 81, 82, 85, 86, 87, 88, 89, 90, 91, 92, 93, 94, 95, 96, 97, 98, 120, 121, 122, 123, 124, 125, 126, 127, 128, 129, 130, 131, 132, 133, 134, 135, 136, 137, 138, 139, 142, 143, 144, 145, 146, 147, 148, 149, 156, 157, 158, 159, 160, 161, 162, 163, 164, 165, 166, 167, 168, 169, 170, 171, 172, 173, 174, 186, 187, 188, 189, 190, 191, 216, 218, 219, 220, 221, 222, 223, 224, 225, 238, 385, 386, 387, 388, 389, 390, 391, 392, 393, 394, 395, 396, 397, 398, 399, 400, 401, 402, 403, 404, 405, 406, 407, 408, 409, 410, 411, 412, 413, 414, 415, 416, 417, 418, 419, 420, 421, 422, 423, 424, 425, 426, 427, 428, 429, 430, 431, 432, 433, 434, 435, 436, 437, 438, 439, 440, 441, 442, 443, 444, 445, 446, 447, 448, 449, 450, 451, 452, 453, 454, 455, 456, 470, 473, 474, 497, 499, 501, 504, 505, 507, 508, 510, 513, 515, 516], [0.00797, 0.0004734, 0.006515, 0.05072, 0.08391, 0.08264, 0.06446, 0.05646, 0.05326, 0.05185, 0.05149, 0.05809, 0.06121, 0.06377, 0.0694, 0.07142, 0.07604, 0.07664, 0.07713, 0.08569, 0.08608, 0.05969, 0.08108, 0.08456, 0.163, 0.1841, 0.2261, 0.2653, 0.2788, 0.2779, 0.2796, 0.2829, 0.08659, 0.08673, 0.09181, 0.1038, 0.1062, 0.1168, 0.1219, 0.1457, 0.1654, 0.1709, 0.1262, 0.1167, 0.08676, 0.08504, 0.04092, 0.0321, 0.08429, 0.05924, 0.07084, 0.07185, 0.08572, 0.09643, 0.1014, 0.1228, 0.1311, 0.1552, 0.15, 0.1478, 0.1423, 0.1428, 0.1465, 0.147, 0.1474, 0.1582, 0.2827, 0.2427, 0.2292, 0.2062, 0.1503, 0.1455, 0.1453, 0.1627, 0.02542, 0.009017, 0.1569, 0.1558, 0.1537, 0.1272, 0.1095, 0.1008, 0.0835, 0.07741, 0.0665, 0.06422, 0.06356, 0.06477, 0.06498, 0.07004, 0.07047, 0.01353, 0.0009408, 0.2188, 0.2408, 0.2526, 0.2583, 0.2566, 0.2538, 0.03993, 0.2445, 0.2219, 0.2111, 0.1957, 0.1721, 0.1772, 0.1843, 0.2023, 0.01205, 0.1209, 0.1122, 0.1016, 0.1031, 0.1211, 0.09072, 0.1176, 0.1291, 0.08319, 0.1242, 0.113, 0.09918, 0.1119, 0.09425, 0.1082, 0.1209, 0.1189, 0.07577, 0.1166, 0.1067, 0.08023, 0.1108, 0.113, 0.08994, 0.0737, 0.1057, 0.08477, 0.1099, 0.1066, 0.1251, 0.08804, 0.07689, 0.09959, 0.1261, 0.09401, 0.1103, 0.1579, 0.1588, 0.1503, 0.136, 0.1651, 0.1476, 0.1253, 0.1528, 0.1393, 0.1613, 0.1621, 0.1524, 0.1108, 0.1199, 0.1096, 0.1075, 0.136, 0.1248, 0.15, 0.1612, 0.1482, 0.108, 0.1055, 0.1057, 0.1088, 0.16, 0.149, 0.1053, 0.09557, 0.09166, 0.09129, 0.09232, 0.08573, 0.08247, 0.1542, 0.07739, 0.08651, 0.02374, 0.008857, 0.0659, 0.05048, 0.03075, 0.07194, 0.1559, 0.009006, 0.0444, 0.01445, 0.02538, 0.0765, 0.02175]): _vg.add([_i], _w, 'REPLACE')
_vg = ob_avocado.vertex_groups.new(name='Neck')
for _i, _w in zip([2, 5, 11, 12, 19, 20, 21, 22, 23, 24, 25, 48, 49, 50, 51, 52, 53, 54, 55, 56, 57, 58, 59, 60, 61, 62, 63, 64, 65, 66, 67, 68, 69, 70, 71, 72, 73, 74, 75, 76, 77, 78, 79, 80, 81, 82, 83, 84, 85, 86, 87, 88, 89, 90, 91, 92, 93, 94, 95, 96, 97, 98, 99, 100, 101, 102, 103, 106, 118, 119, 120, 121, 122, 123, 124, 125, 126, 127, 128, 129, 130, 131, 132, 133, 134, 135, 136, 137, 138, 139, 140, 141, 142, 143, 144, 145, 146, 147, 148, 149, 155, 156, 157, 158, 159, 160, 161, 162, 163, 164, 165, 166, 167, 168, 169, 170, 171, 172, 173, 174, 175, 176, 186, 187, 188, 189, 190, 191, 193, 198, 199, 200, 201, 202, 214, 215, 216, 217, 218, 219, 220, 221, 222, 223, 224, 225, 226, 227, 237, 238, 239, 240, 244, 245, 255, 261, 385, 386, 387, 388, 389, 390, 391, 392, 393, 394, 395, 396, 397, 398, 399, 400, 401, 402, 403, 404, 405, 406, 407, 408, 409, 410, 411, 412, 413, 414, 415, 416, 417, 418, 419, 420, 421, 422, 423, 424, 425, 426, 427, 428, 429, 430, 431, 432, 433, 434, 435, 436, 437, 438, 439, 440, 441, 442, 443, 444, 445, 446, 447, 448, 449, 450, 451, 452, 453, 454, 455, 456, 470, 471, 472, 473, 474, 485, 486, 496, 497, 498, 499, 500, 501, 502, 503, 504, 505, 506, 507, 508, 509, 510, 511, 512, 513, 514, 515, 516, 517], [0.09967, 0.1168, 0.4402, 0.5109, 0.1184, 0.1413, 0.6324, 0.4346, 0.2005, 0.1751, 0.02494, 0.02971, 0.03491, 0.1, 0.1079, 0.1445, 0.3837, 0.3845, 0.369, 0.3671, 0.3656, 0.3848, 0.3926, 0.4347, 0.4428, 0.4446, 0.4489, 0.4465, 0.4352, 0.4338, 0.4328, 0.4206, 0.4204, 0.1196, 0.223, 0.1561, 0.1856, 0.1864, 0.3697, 0.3689, 0.3701, 0.3693, 0.3701, 0.3626, 0.3582, 0.3507, 0.001039, 0.05243, 0.42, 0.4231, 0.4636, 0.4844, 0.495, 0.5002, 0.4984, 0.4666, 0.428, 0.4173, 0.3964, 0.3918, 0.3835, 0.3835, 0.1429, 0.6328, 0.1437, 0.1047, 0.07785, 0.02672, 0.01403, 0.0693, 0.1193, 0.1061, 0.1851, 0.1693, 0.4061, 0.4065, 0.4203, 0.455, 0.4719, 0.4917, 0.5006, 0.5546, 0.5479, 0.5394, 0.5203, 0.5113, 0.4769, 0.4731, 0.4704, 0.4253, 0.1354, 0.05975, 0.3507, 0.3692, 0.378, 0.3941, 0.4085, 0.383, 0.3598, 0.3695, 0.1336, 0.4346, 0.2433, 0.4261, 0.4267, 0.4279, 0.4398, 0.4539, 0.4589, 0.4622, 0.459, 0.4381, 0.4244, 0.4205, 0.41, 0.4075, 0.4054, 0.4056, 0.1237, 0.113, 0.05974, 0.05172, 0.3755, 0.375, 0.3715, 0.367, 0.3654, 0.3636, 0.03837, 0.09733, 0.5113, 0.1439, 0.03916, 0.008177, 0.009864, 0.05911, 0.1211, 0.05103, 0.3624, 0.3699, 0.3762, 0.3848, 0.3948, 0.3891, 0.3772, 0.3763, 0.06932, 0.0177, 0.1302, 0.4414, 0.2152, 0.1194, 0.1779, 0.03925, 0.0117, 0.08066, 0.4474, 0.4454, 0.4547, 0.466, 0.4371, 0.4548, 0.4561, 0.4475, 0.4586, 0.4412, 0.4395, 0.447, 0.4575, 0.4665, 0.4601, 0.4644, 0.4631, 0.4494, 0.4499, 0.4354, 0.4518, 0.4572, 0.4558, 0.4531, 0.4326, 0.4379, 0.4486, 0.4554, 0.4453, 0.4541, 0.4295, 0.4136, 0.4287, 0.4361, 0.4399, 0.4152, 0.465, 0.4712, 0.4798, 0.477, 0.4538, 0.4914, 0.4829, 0.4598, 0.4924, 0.4477, 0.4655, 0.4845, 0.4869, 0.4782, 0.4871, 0.4766, 0.456, 0.4836, 0.4439, 0.463, 0.5077, 0.4872, 0.4877, 0.4716, 0.4694, 0.4694, 0.498, 0.4863, 0.4801, 0.4767, 0.4573, 0.4457, 0.4589, 0.4657, 0.4796, 0.4465, 0.4212, 0.1461, 0.1646, 0.1763, 0.186, 0.01132, 0.03051, 0.01674, 0.4671, 0.05615, 0.4663, 0.1464, 0.5521, 0.2872, 0.2198, 0.6507, 0.428, 0.1039, 0.1943, 0.2868, 0.1541, 0.2467, 0.14, 0.08146, 0.2504, 0.1761, 0.3964, 0.2271, 0.1667]): _vg.add([_i], _w, 'REPLACE')
_vg = ob_avocado.vertex_groups.new(name='Head')
for _i, _w in zip([2, 5, 11, 12, 19, 20, 21, 22, 23, 24, 51, 52, 53, 54, 55, 56, 57, 58, 59, 60, 61, 62, 63, 64, 65, 66, 67, 68, 69, 70, 71, 72, 73, 74, 75, 76, 77, 78, 79, 80, 81, 82, 83, 84, 85, 86, 87, 88, 89, 90, 91, 92, 93, 94, 95, 96, 97, 98, 99, 100, 101, 102, 103, 122, 123, 124, 125, 126, 127, 128, 129, 130, 131, 132, 133, 134, 135, 136, 137, 138, 139, 140, 141, 142, 143, 144, 145, 146, 147, 148, 149, 155, 156, 157, 158, 159, 160, 161, 162, 163, 164, 165, 166, 167, 168, 169, 170, 171, 172, 173, 174, 186, 187, 188, 189, 190, 191, 192, 193, 198, 199, 200, 201, 202, 217, 218, 219, 220, 221, 222, 223, 224, 225, 237, 238, 239, 240, 244, 245, 246, 255, 261, 262, 385, 386, 387, 388, 389, 390, 391, 392, 393, 394, 395, 396, 397, 398, 399, 400, 401, 402, 403, 404, 405, 406, 407, 408, 409, 410, 411, 412, 413, 414, 415, 416, 417, 418, 419, 420, 421, 422, 423, 424, 425, 426, 427, 428, 429, 430, 431, 432, 433, 434, 435, 436, 437, 438, 439, 440, 441, 442, 443, 444, 445, 446, 447, 448, 449, 450, 451, 452, 453, 454, 455, 456, 470, 471, 472, 473, 474, 497, 498, 499, 500, 501, 502, 503, 504, 505, 506, 507, 508, 509, 510, 511, 512, 513, 514, 515, 516, 517], [0.03437, 0.0548, 0.2457, 0.2269, 0.05311, 0.03666, 0.1847, 0.2298, 0.6797, 0.7367, 0.002489, 0.01411, 0.1063, 0.1069, 0.1242, 0.1451, 0.1555, 0.1801, 0.1897, 0.2222, 0.2326, 0.2432, 0.2685, 0.2772, 0.3085, 0.3115, 0.3135, 0.3356, 0.3364, 0.8155, 0.6413, 0.01674, 0.007247, 0.001097, 0.0567, 0.06085, 0.07191, 0.08291, 0.08427, 0.07933, 0.0769, 0.0741, 0.9646, 0.9235, 0.3368, 0.3342, 0.2936, 0.2515, 0.233, 0.1925, 0.1782, 0.1368, 0.1156, 0.1096, 0.1046, 0.1034, 0.1056, 0.1059, 0.03724, 0.1844, 0.8098, 0.8387, 0.8834, 2.62e-05, 0.01204, 0.09435, 0.09408, 0.09227, 0.09718, 0.09963, 0.115, 0.1211, 0.1452, 0.1594, 0.1719, 0.2011, 0.2101, 0.2419, 0.2451, 0.2473, 0.2753, 0.7938, 0.9138, 0.07408, 0.07919, 0.08236, 0.08866, 0.08976, 0.07944, 0.06597, 0.05673, 0.05251, 0.2212, 0.6127, 0.274, 0.2732, 0.2721, 0.2646, 0.2422, 0.232, 0.2055, 0.1963, 0.1613, 0.1352, 0.128, 0.1087, 0.1046, 0.09504, 0.09457, 0.006005, 0.004446, 0.06607, 0.0724, 0.07688, 0.07599, 0.07259, 0.07055, 0.9703, 0.935, 0.03067, 0.2243, 0.8094, 0.9392, 0.9571, 0.9257, 0.06911, 0.07305, 0.07602, 0.08036, 0.08241, 0.07746, 0.06946, 0.06392, 0.05444, 0.2377, 0.6576, 0.8176, 0.7322, 0.9391, 0.9882, 0.9547, 0.8793, 0.9886, 0.2131, 0.2267, 0.2158, 0.1885, 0.2463, 0.2188, 0.1882, 0.2108, 0.1996, 0.2444, 0.2438, 0.2349, 0.1716, 0.1692, 0.168, 0.187, 0.2172, 0.1762, 0.255, 0.2639, 0.2319, 0.1684, 0.1677, 0.1534, 0.1559, 0.2561, 0.2513, 0.165, 0.1522, 0.1617, 0.1378, 0.136, 0.1362, 0.1422, 0.2661, 0.1307, 0.1792, 0.1864, 0.1773, 0.1616, 0.2054, 0.1749, 0.1613, 0.1815, 0.1596, 0.2086, 0.1997, 0.1888, 0.1485, 0.1461, 0.1455, 0.1718, 0.1957, 0.1401, 0.2234, 0.2142, 0.1777, 0.1459, 0.146, 0.1322, 0.1248, 0.207, 0.1959, 0.143, 0.1319, 0.1509, 0.1189, 0.1155, 0.119, 0.1327, 0.2113, 0.1161, 0.333, 0.05472, 0.05319, 0.03936, 0.05017, 0.2481, 0.9257, 0.2662, 0.8099, 0.3613, 0.6601, 0.7349, 0.202, 0.2698, 0.8549, 0.7091, 0.5575, 0.8084, 0.6207, 0.7902, 0.8842, 0.635, 0.7571, 0.4433, 0.6922, 0.7837]): _vg.add([_i], _w, 'REPLACE')
_vg = ob_avocado.vertex_groups.new(name='HeadTop_End')
_vg = ob_avocado.vertex_groups.new(name='LeftShoulder')
for _i, _w in zip([20, 25, 99, 100, 105, 106, 121, 122, 123, 124, 125, 126, 127, 128, 129, 130, 131, 132, 133, 134, 135, 136, 137, 138, 139, 140, 145, 146, 147, 148, 151, 152, 153, 154, 155, 156, 157, 158, 159, 160, 161, 162, 163, 164, 165, 166, 167, 168, 169, 170, 171, 172, 173, 174, 175, 176, 177, 178, 179, 180, 181, 182, 183, 184, 198, 199, 205, 206, 211, 212, 213, 214, 215, 216, 221, 222, 223, 226, 227, 228, 229, 230, 231, 232, 233, 234, 235, 236, 237, 238, 239, 240, 244, 248, 249, 250, 258, 259, 260, 264, 265, 273, 274, 278, 280, 281, 290, 291, 292, 421, 422, 423, 424, 425, 426, 427, 428, 429, 430, 431, 432, 433, 434, 435, 436, 437, 438, 439, 440, 441, 442, 443, 444, 445, 446, 447, 448, 449, 450, 451, 452, 453, 454, 455, 456, 457, 458, 459, 460, 461, 462, 463, 464, 465, 472, 474, 481, 482, 483, 484, 485, 486, 487, 488, 489, 490, 497, 505, 507, 508, 515], [0.004462, 0.01671, 0.1454, 0.04837, 0.003784, 0.1779, 0.02376, 0.0004312, 0.09928, 0.128, 0.1266, 0.1027, 0.07696, 0.06476, 0.05507, 0.05165, 0.04379, 0.04397, 0.04477, 0.04624, 0.04803, 0.05244, 0.05293, 0.05332, 0.06074, 0.01668, 0.005025, 0.01826, 0.01221, 0.002326, 0.169, 0.4681, 0.6424, 0.811, 0.6328, 0.2183, 0.07464, 0.06205, 0.063, 0.06445, 0.08184, 0.09778, 0.1061, 0.1283, 0.1384, 0.1728, 0.184, 0.1872, 0.1751, 0.1728, 0.1342, 0.1308, 0.1478, 0.17, 0.2814, 0.3007, 0.401, 0.4108, 0.2762, 0.2664, 0.1398, 0.1298, 0.05061, 0.03345, 0.7654, 0.203, 0.1246, 0.9404, 0.006458, 0.01529, 0.02252, 0.02799, 0.02791, 0.06532, 0.003703, 0.009049, 0.005062, 0.08745, 0.1137, 0.123, 0.103, 0.07115, 0.0237, 0.0002677, 0.1651, 0.4735, 0.6589, 0.8354, 0.6605, 0.2113, 0.06887, 0.01162, 0.06087, 0.0761, 0.537, 0.9805, 0.09201, 0.262, 0.9775, 0.01945, 0.9851, 0.9812, 0.9855, 0.989, 0.9916, 0.1149, 0.9921, 0.1504, 0.1118, 0.07543, 0.06842, 0.06913, 0.08166, 0.0708, 0.06449, 0.09327, 0.08551, 0.06781, 0.07742, 0.06633, 0.06305, 0.1003, 0.08838, 0.09952, 0.111, 0.09699, 0.07367, 0.08243, 0.06301, 0.05741, 0.1017, 0.1044, 0.09663, 0.0835, 0.06242, 0.05639, 0.1035, 0.1105, 0.1254, 0.1077, 0.1003, 0.1202, 0.1357, 0.05822, 0.1388, 0.9919, 0.9989, 0.9847, 0.9901, 0.9872, 0.9621, 0.9341, 0.9436, 0.947, 0.4854, 0.2496, 0.02022, 0.1647, 0.4574, 0.6475, 0.7146, 0.5791, 0.533, 0.3753, 0.1824, 0.04758, 0.1219, 0.06385, 0.02723, 0.06131, 0.02596]): _vg.add([_i], _w, 'REPLACE')
_vg = ob_avocado.vertex_groups.new(name='LeftArm')
for _i, _w in zip([281, 291, 292, 296, 297, 302, 304, 307, 462, 463, 464, 465], [0.8782, 0.8445, 0.883, 0.9931, 0.9771, 0.9712, 0.9794, 0.9737, 0.02472, 0.06519, 0.05586, 0.05233]): _vg.add([_i], _w, 'REPLACE')
_vg = ob_avocado.vertex_groups.new(name='LeftForeArm')
_vg = ob_avocado.vertex_groups.new(name='LeftHand')
for _i, _w in zip([316], [0.007767]): _vg.add([_i], _w, 'REPLACE')
_vg = ob_avocado.vertex_groups.new(name='LeftHandIndex1')
for _i, _w in zip([305, 306, 313, 314, 315, 316, 317, 323, 324, 325, 326, 334, 335, 336, 337, 338, 342, 347, 348, 349, 350, 359, 360, 361, 362, 363, 374, 375, 376], [0.9237, 0.897, 0.9273, 0.9098, 0.7697, 0.6483, 0.9221, 0.7782, 0.5381, 0.485, 0.7386, 0.4917, 0.4486, 0.4077, 0.5262, 0.3831, 0.3343, 0.3347, 0.4956, 0.2831, 0.281, 0.2605, 0.2385, 0.266, 0.2638, 0.2307, 0.2526, 0.2371, 0.2303]): _vg.add([_i], _w, 'REPLACE')
_vg = ob_avocado.vertex_groups.new(name='LeftHandIndex2')
for _i, _w in zip([305, 306, 313, 314, 315, 316, 317, 323, 324, 325, 326, 334, 335, 336, 337, 338, 342, 347, 348, 349, 350, 359, 360, 361, 362, 363, 374, 375, 376], [0.05273, 0.07033, 0.05185, 0.06449, 0.1831, 0.2854, 0.05531, 0.1821, 0.425, 0.416, 0.2255, 0.3993, 0.5035, 0.5523, 0.4088, 0.5103, 0.5664, 0.5736, 0.4444, 0.5149, 0.511, 0.4539, 0.467, 0.5223, 0.5202, 0.4611, 0.4849, 0.4985, 0.4919]): _vg.add([_i], _w, 'REPLACE')
_vg = ob_avocado.vertex_groups.new(name='LeftHandIndex3')
for _i, _w in zip([315, 316, 323, 325, 326, 334, 335, 336, 337, 338, 342, 347, 348, 349, 350, 359, 360, 361, 362, 363, 374, 375, 376], [0.008472, 0.003971, 0.007989, 0.08824, 7.293e-05, 0.1015, 0.007542, 0.004834, 0.05372, 0.1008, 0.09381, 0.08477, 0.05107, 0.1972, 0.2024, 0.2813, 0.2898, 0.2071, 0.2109, 0.3041, 0.2583, 0.2599, 0.2737]): _vg.add([_i], _w, 'REPLACE')
_vg = ob_avocado.vertex_groups.new(name='LeftHandIndex4')
_vg = ob_avocado.vertex_groups.new(name='RightShoulder')
for _i, _w in zip([0, 1, 2, 3, 4, 5, 6, 7, 8, 9, 10, 11, 12, 13, 17, 18, 19, 20, 21, 22, 23, 24, 25, 26, 27, 32, 33, 34, 35, 36, 41, 42, 43, 44, 45, 46, 47, 48, 49, 50, 51, 52, 53, 54, 55, 56, 57, 58, 59, 60, 61, 62, 63, 64, 65, 66, 67, 68, 69, 70, 71, 72, 73, 74, 76, 77, 78, 79, 80, 81, 85, 86, 87, 88, 89, 90, 91, 92, 93, 94, 95, 96, 97, 98, 99, 102, 103, 104, 105, 106, 107, 113, 114, 115, 116, 117, 118, 119, 120, 121, 186, 187, 188, 189, 190, 191, 194, 195, 203, 204, 205, 211, 212, 213, 214, 215, 216, 241, 247, 248, 385, 386, 387, 388, 389, 390, 391, 392, 393, 394, 395, 396, 397, 398, 399, 400, 401, 402, 403, 404, 405, 406, 407, 408, 409, 410, 411, 412, 413, 414, 415, 416, 417, 418, 419, 420, 466, 467, 468, 469, 470, 471, 473, 475, 476, 477, 478, 479, 492, 493, 494, 495, 496, 499, 510, 511, 513], [0.9668, 0.9569, 0.764, 0.9617, 0.06808, 0.6833, 0.8438, 0.07354, 0.07602, 0.9376, 0.7492, 0.2213, 0.2061, 0.9382, 0.9371, 0.6817, 0.6651, 0.2077, 0.05991, 0.2299, 0.07217, 0.06252, 0.5211, 0.9528, 0.8737, 0.9145, 0.6356, 0.616, 0.4362, 0.1606, 0.03771, 0.112, 0.1339, 0.267, 0.2878, 0.4494, 0.4677, 0.4553, 0.4606, 0.2366, 0.2159, 0.1029, 0.1388, 0.1412, 0.1707, 0.1802, 0.1839, 0.1758, 0.1722, 0.1438, 0.1347, 0.1276, 0.1113, 0.106, 0.0883, 0.08633, 0.0849, 0.06724, 0.06609, 0.01967, 0.07914, 0.08526, 0.03041, 0.009935, 0.01973, 0.02825, 0.03142, 0.01617, 0.01018, 0.006386, 0.06526, 0.06462, 0.05685, 0.05375, 0.05253, 0.05321, 0.05373, 0.05998, 0.06782, 0.06996, 0.09462, 0.09985, 0.1342, 0.1368, 0.0428, 0.01264, 4.588e-05, 0.5267, 0.2352, 0.08656, 0.9442, 0.4459, 0.0247, 0.07542, 0.1173, 0.1477, 0.1574, 0.115, 0.07286, 0.0388, 0.01163, 0.01848, 0.02206, 0.01585, 0.01148, 0.007803, 0.1563, 0.000387, 0.261, 0.1163, 0.05755, 0.0131, 0.02601, 0.03864, 0.05136, 0.05012, 0.0002363, 0.09629, 0.04323, 0.01988, 0.08866, 0.0927, 0.09828, 0.09569, 0.08094, 0.1059, 0.08465, 0.0788, 0.1136, 0.07426, 0.08841, 0.09898, 0.08954, 0.1034, 0.09215, 0.07213, 0.06839, 0.1266, 0.06682, 0.08601, 0.1123, 0.09065, 0.08903, 0.1123, 0.1361, 0.08981, 0.1035, 0.09221, 0.09903, 0.07791, 0.122, 0.1399, 0.1099, 0.08668, 0.09353, 0.1023, 0.9432, 0.5102, 0.8163, 0.8805, 0.06789, 0.5055, 0.2895, 0.7383, 0.6421, 0.4129, 0.1694, 0.01895, 0.05117, 0.1712, 0.4034, 0.6216, 0.6387, 0.137, 0.05717, 0.01142, 0.01992]): _vg.add([_i], _w, 'REPLACE')
_vg = ob_avocado.vertex_groups.new(name='RightArm')
for _i, _w in zip([1, 4, 6, 7, 8, 14, 15, 16, 17, 27, 28, 31, 107, 466, 467, 468, 469], [0.04792, 0.8547, 0.1456, 0.7778, 0.8667, 0.5858, 0.8115, 0.8751, 0.05015, 0.1232, 0.6069, 0.8523, 0.03806, 0.05914, 0.4884, 0.1806, 0.115]): _vg.add([_i], _w, 'REPLACE')
_vg = ob_avocado.vertex_groups.new(name='RightForeArm')
for _i, _w in zip([4, 7, 8, 14, 15, 16, 28, 31], [0.07487, 0.1461, 0.05515, 0.4058, 0.1741, 0.1112, 0.3946, 0.1394]): _vg.add([_i], _w, 'REPLACE')
_vg = ob_avocado.vertex_groups.new(name='RightHand')
for _i, _w in zip([29, 30, 108, 111, 112, 207, 209, 210, 254], [0.02723, 0.02143, 0.07197, 0.06652, 0.1803, 0.02339, 0.009902, 0.06451, 0.006911]): _vg.add([_i], _w, 'REPLACE')
_vg = ob_avocado.vertex_groups.new(name='RightHandIndex1')
for _i, _w in zip([29, 30, 108, 109, 110, 111, 112, 207, 208, 209, 210, 251, 252, 253, 254, 266, 267, 268, 269, 270, 271, 272, 282, 283, 284, 285, 286, 298, 299], [0.8993, 0.9044, 0.8623, 0.7594, 0.779, 0.8706, 0.7339, 0.7347, 0.2415, 0.7737, 0.6204, 0.2778, 0.2495, 0.6962, 0.5267, 0.451, 0.1182, 0.1098, 0.1275, 0.2959, 0.5862, 0.6027, 0.1437, 0.1133, 0.1047, 0.1219, 0.1253, 0.1328, 0.1139]): _vg.add([_i], _w, 'REPLACE')
_vg = ob_avocado.vertex_groups.new(name='RightHandIndex2')
for _i, _w in zip([29, 30, 108, 109, 110, 111, 112, 207, 208, 209, 210, 251, 252, 253, 254, 266, 267, 268, 269, 270, 271, 272, 282, 283, 284, 285, 286, 298, 299], [0.04945, 0.03919, 0.0518, 0.2123, 0.1923, 0.0388, 0.06434, 0.2217, 0.7492, 0.1892, 0.3061, 0.7104, 0.7414, 0.2802, 0.4406, 0.5327, 0.8772, 0.8862, 0.8674, 0.694, 0.4, 0.3806, 0.851, 0.8823, 0.8914, 0.8737, 0.8699, 0.8622, 0.882]): _vg.add([_i], _w, 'REPLACE')
_vg = ob_avocado.vertex_groups.new(name='RightHandIndex3')
_vg = ob_avocado.vertex_groups.new(name='RightHandIndex4')
_vg = ob_avocado.vertex_groups.new(name='LeftUpLeg')
for _i, _w in zip([38, 150, 151, 152, 153, 154, 177, 178, 179, 180, 181, 182, 183, 184, 185, 196, 204, 205, 229, 230, 231, 232, 233, 234, 235, 236, 247, 248, 249, 256, 257, 258, 259, 264, 277, 279, 287, 288, 289, 300, 301, 308, 309, 318, 319, 330, 480, 481, 482, 483, 484, 485, 487, 488, 489, 490, 491], [0.1206, 0.8143, 0.6226, 0.2515, 0.09765, 0.001612, 0.01239, 0.01838, 0.07923, 0.08291, 0.1056, 0.1088, 0.08653, 0.08175, 0.01696, 0.1415, 0.001615, 0.03994, 0.0126, 0.03533, 0.04111, 0.8497, 0.642, 0.2614, 0.1058, 0.005367, 0.04627, 0.08991, 0.1251, 1.005, 0.9804, 0.6825, 0.2564, 0.1932, 0.08125, 0.3765, 0.9974, 0.9827, 0.8816, 0.8315, 0.9946, 0.9658, 0.9077, 0.9047, 0.9116, 0.08389, 0.07876, 0.6795, 0.5763, 0.2484, 0.09003, 0.004135, 0.07193, 0.192, 0.3826, 0.2858, 0.03271]): _vg.add([_i], _w, 'REPLACE')
_vg = ob_avocado.vertex_groups.new(name='LeftLeg')
for _i, _w in zip([308, 309, 318, 319, 327, 328, 329, 330, 339, 341, 351, 352, 353, 354, 364, 377, 378, 381], [0.01808, 0.09291, 0.09544, 0.08844, 0.969, 0.9811, 0.9648, 0.9353, 0.05376, 0.02223, 0.4727, 0.05714, 0.111, 0.05355, 0.3852, 0.1858, 0.0223, 0.0623]): _vg.add([_i], _w, 'REPLACE')
_vg = ob_avocado.vertex_groups.new(name='LeftFoot')
for _i, _w in zip([339, 340, 341, 351, 352, 353, 354, 364, 365, 366, 367, 377, 378, 379, 380, 381, 382, 384], [0.9467, 0.9901, 0.9642, 0.5271, 0.943, 0.8891, 0.9465, 0.6148, 0.9899, 0.998, 0.9957, 0.8142, 0.9639, 0.9959, 1.0, 0.9378, 0.9975, 0.9798]): _vg.add([_i], _w, 'REPLACE')
_vg = ob_avocado.vertex_groups.new(name='LeftToeBase')
_vg = ob_avocado.vertex_groups.new(name='LeftToe_End')
_vg = ob_avocado.vertex_groups.new(name='RightUpLeg')
for _i, _w in zip([33, 34, 35, 36, 37, 38, 40, 41, 42, 43, 44, 45, 46, 47, 104, 105, 113, 114, 115, 116, 194, 195, 196, 203, 204, 241, 242, 243, 247, 248, 263, 264, 275, 276, 277, 279, 293, 294, 295, 303, 310, 311, 312, 322, 476, 477, 478, 479, 480, 491, 492, 493, 494, 495], [0.08974, 0.08298, 0.2347, 0.6131, 0.804, 0.1241, 0.01052, 0.08514, 0.1083, 0.1112, 0.07484, 0.06831, 0.01599, 0.007779, 0.06268, 0.03011, 0.2462, 0.03798, 0.03148, 0.00629, 0.6335, 0.843, 0.1461, 0.2232, 0.09392, 0.6405, 0.9779, 1.016, 0.2275, 0.00617, 0.9394, 0.05514, 0.9843, 0.9989, 0.4441, 0.08096, 0.9951, 0.8735, 0.8915, 0.9726, 0.9015, 0.91, 0.08815, 0.0008386, 0.07336, 0.2217, 0.5479, 0.6853, 0.08001, 0.02462, 0.291, 0.3773, 0.1632, 0.04817]): _vg.add([_i], _w, 'REPLACE')
_vg = ob_avocado.vertex_groups.new(name='RightLeg')
for _i, _w in zip([295, 303, 310, 311, 312, 320, 321, 322, 332, 333, 343, 344, 345, 346, 355, 368, 369, 372], [0.1107, 0.004776, 0.09862, 0.09025, 0.9323, 0.9835, 0.9709, 0.9611, 0.05028, 0.02865, 0.476, 0.1088, 0.05397, 0.04872, 0.3837, 0.179, 0.02574, 0.01466]): _vg.add([_i], _w, 'REPLACE')
_vg = ob_avocado.vertex_groups.new(name='RightFoot')
for _i, _w in zip([331, 332, 333, 343, 344, 345, 346, 355, 356, 357, 358, 368, 369, 370, 371, 372, 373, 383], [0.9921, 0.9503, 0.961, 0.5239, 0.8912, 0.9462, 0.9507, 0.6163, 0.9981, 0.9907, 0.9959, 0.821, 0.9622, 1.0, 0.9964, 0.9677, 0.9979, 0.9845]): _vg.add([_i], _w, 'REPLACE')
_vg = ob_avocado.vertex_groups.new(name='RightToeBase')
_vg = ob_avocado.vertex_groups.new(name='RightToe_End')
_m = ob_avocado.modifiers.new('Armature', 'ARMATURE')
_m = ob_avocado.modifiers.new('Armature.001', 'ARMATURE')
_m.object = ob_armature

# ---- collection membership
col_collection_1.objects.link(ob_armature)
col_collection_1.objects.link(ob_avocado)

# ---- scene / render settings (as saved in the file)
scene.frame_start = 1; scene.frame_end = 310; scene.frame_set(0)
scene.render.engine = 'CYCLES'
scene.render.resolution_percentage = 75
scene.render.dither_intensity = 0.0
scene.cycles.use_denoising = False
scene.cycles.samples = 400
scene.cycles.sampling_pattern = 'TABULATED_SOBOL'
scene.cycles.light_sampling_threshold = 0.0
scene.cycles.use_adaptive_sampling = False
scene.cycles.use_light_tree = False
scene.cycles.blur_glossy = 0.0
scene.cycles.pixel_filter_type = 'GAUSSIAN'
scene.cycles.sample_clamp_indirect = 0.0
scene.view_settings.view_transform = 'Standard'
bpy.context.view_layer.update()

# ---- added for rendering (the .blend has no active camera): camera
cam_auto = bpy.data.cameras.new('AutoCamera')
cam_auto.lens = 50.0
cam_auto.sensor_width = 36.0
cam_auto.clip_end = 1000.0
ob_auto_camera = bpy.data.objects.new('AutoCamera', cam_auto)
scene.collection.objects.link(ob_auto_camera)
ob_auto_camera.location = (6.12059, -7.19719, 7.52776)
ob_auto_camera.rotation_euler = (1.09748, -7.21219e-08, 0.694738)
scene.camera = ob_auto_camera
bpy.context.view_layer.update()
